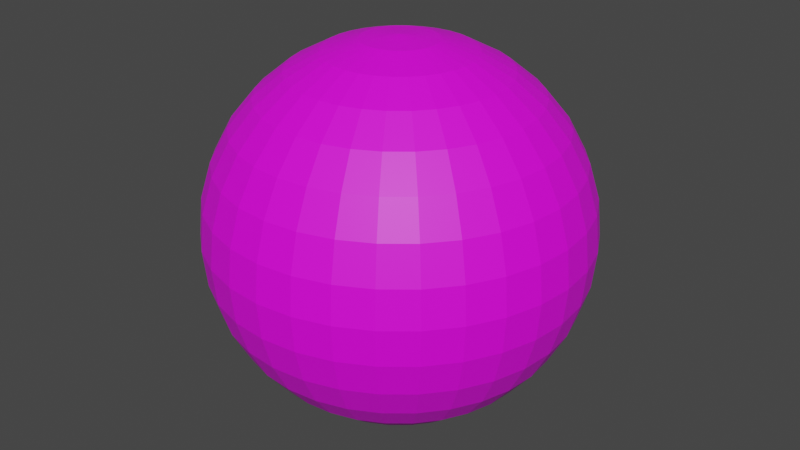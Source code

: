# Source: moonquake.blend  (saved by Blender 3.2.14; exported with 4.5.12 LTS)
import bpy
from mathutils import Matrix  # noqa: F401  (used for matrix-valued properties, if any)

bpy.ops.wm.read_factory_settings(use_empty=True)
scene = bpy.context.scene
scene.name = 'Scene'

# ---- collections
col_collection = bpy.data.collections.new('Collection'); scene.collection.children.link(col_collection)

# ---- images (referenced by path relative to the original .blend; pixels are not part of the script)
import os
ASSET_DIR = os.environ.get("B2B_ASSET_DIR", "")  # directory of the original .blend (textures are referenced by path, not embedded)
HERE = os.path.dirname(os.path.abspath(__file__))  # packed textures are extracted next to this script under _unpacked/

def load_image(name, relpath, width, height, colorspace="sRGB"):
    """Load a texture the original file referenced (path relative to the .blend, or extracted next to this script)."""
    p = next((c for c in (os.path.join(HERE, relpath), os.path.join(ASSET_DIR, relpath)) if relpath and os.path.exists(c)), "")
    if p:
        img = bpy.data.images.load(p, check_existing=True)
        img.name = name
    else:  # same state as the original file: an image datablock whose file is absent (Cycles renders it pink)
        img = bpy.data.images.new(name, width, height)
        img.source = "FILE"
        img.filepath = "//" + (relpath or name)
    img.colorspace_settings.name = colorspace
    return img
img_lroc_color_poles_4k_tif = load_image('lroc_color_poles_4k.tif', 'NASA/CGI moon kit/lroc_color_poles_4k.tif', 1024, 1024, 'sRGB')

# ---- materials (node trees are filled in below, after node groups)
mat_material_001 = bpy.data.materials.new('Material.001')
mat_material_001.use_transparent_shadow = False

# ---- material node trees
mat_material_001.use_nodes = True; mat_material_001.node_tree.nodes.clear()
_N = mat_material_001.node_tree.nodes; _L = mat_material_001.node_tree.links
n0 = _N.new('ShaderNodeBsdfPrincipled'); n0.name = 'Principled BSDF'; n0.location = (10, 300)
n0.distribution = 'GGX'
n0.subsurface_method = 'RANDOM_WALK_SKIN'
n0.inputs[3].default_value = 1.45
n0.inputs[27].default_value = (0.0, 0.0, 0.0, 1.0)
n0.inputs[28].default_value = 1.0
n1 = _N.new('ShaderNodeOutputMaterial'); n1.name = 'Material Output'; n1.location = (300, 300)
n2 = _N.new('ShaderNodeTexImage'); n2.name = 'Image Texture'; n2.location = (-408, -4)
n2.image = img_lroc_color_poles_4k_tif
_L.new(n0.outputs[0], n1.inputs[0])
_L.new(n2.outputs[0], n0.inputs[0])
n1.is_active_output = True

# ---- world
world_world = bpy.data.worlds.new('World'); scene.world = world_world
world_world.use_nodes = True; world_world.node_tree.nodes.clear()
_N = world_world.node_tree.nodes; _L = world_world.node_tree.links
n0 = _N.new('ShaderNodeOutputWorld'); n0.name = 'World Output'; n0.location = (300, 300)
n1 = _N.new('ShaderNodeBackground'); n1.name = 'Background'; n1.location = (10, 300)
n1.inputs[0].default_value = (0.05088, 0.05088, 0.05088, 1.0)
_L.new(n1.outputs[0], n0.inputs[0])
n0.is_active_output = True
world_world.color = (0.05088, 0.05088, 0.05088)
world_world.use_sun_shadow = False
world_world.sun_shadow_jitter_overblur = 0.0

# ---- meshes
me_sphere = bpy.data.meshes.new('Sphere')
me_sphere.from_pydata([(0.0, 0.1951, 0.9808), (0.0, 0.3827, 0.9239), (0.0, 0.5556, 0.8315), (0.0, 0.7071, 0.7071), (0.0, 0.8315, 0.5556), (0.0, 0.9239, 0.3827), (0.0, 0.9808, 0.1951), (0.0, 0.8315, -0.5556), (0.0, 0.7071, -0.7071), (0.0, 0.5556, -0.8315), (0.03806, 0.1913, 0.9808), (0.07466, 0.3753, 0.9239), (0.1084, 0.5449, 0.8315), (0.1379, 0.6935, 0.7071), (0.1622, 0.8155, 0.5556), (0.1802, 0.9061, 0.3827), (0.1913, 0.9619, 0.1951), (0.1951, 0.9808, -4.371e-08), (0.1913, 0.9619, -0.1951), (0.1802, 0.9061, -0.3827), (0.1622, 0.8155, -0.5556), (0.1379, 0.6935, -0.7071), (0.1084, 0.5449, -0.8315), (0.07466, 0.3753, -0.9239), (0.03806, 0.1913, -0.9808), (0.07466, 0.1802, 0.9808), (0.1464, 0.3536, 0.9239), (0.2126, 0.5133, 0.8315), (0.2706, 0.6533, 0.7071), (0.3182, 0.7682, 0.5556), (0.3536, 0.8536, 0.3827), (0.3753, 0.9061, 0.1951), (0.3827, 0.9239, -4.371e-08), (0.3753, 0.9061, -0.1951), (0.3536, 0.8536, -0.3827), (0.3182, 0.7682, -0.5556), (0.2706, 0.6533, -0.7071), (0.2126, 0.5133, -0.8315), (0.1464, 0.3536, -0.9239), (0.07466, 0.1802, -0.9808), (0.1084, 0.1622, 0.9808), (0.2126, 0.3182, 0.9239), (0.3087, 0.4619, 0.8315), (0.3928, 0.5879, 0.7071), (0.4619, 0.6913, 0.5556), (0.5133, 0.7682, 0.3827), (0.5449, 0.8155, 0.1951), (0.5556, 0.8315, -4.371e-08), (0.5449, 0.8155, -0.1951), (0.5133, 0.7682, -0.3827), (0.4619, 0.6913, -0.5556), (0.3928, 0.5879, -0.7071), (0.3087, 0.4619, -0.8315), (0.2126, 0.3182, -0.9239), (0.1084, 0.1622, -0.9808), (0.1379, 0.1379, 0.9808), (0.2706, 0.2706, 0.9239), (0.3928, 0.3928, 0.8315), (0.5, 0.5, 0.7071), (0.5879, 0.5879, 0.5556), (0.6533, 0.6533, 0.3827), (0.6935, 0.6935, 0.1951), (0.7071, 0.7071, -4.371e-08), (0.6935, 0.6935, -0.1951), (0.6533, 0.6533, -0.3827), (0.5879, 0.5879, -0.5556), (0.5, 0.5, -0.7071), (0.3928, 0.3928, -0.8315), (0.2706, 0.2706, -0.9239), (0.1379, 0.1379, -0.9808), (0.1622, 0.1084, 0.9808), (0.3182, 0.2126, 0.9239), (0.4619, 0.3087, 0.8315), (0.5879, 0.3928, 0.7071), (0.6913, 0.4619, 0.5556), (0.7682, 0.5133, 0.3827), (0.8155, 0.5449, 0.1951), (0.8315, 0.5556, -4.371e-08), (0.8155, 0.5449, -0.1951), (0.7682, 0.5133, -0.3827), (0.6913, 0.4619, -0.5556), (0.5879, 0.3928, -0.7071), (0.4619, 0.3087, -0.8315), (0.3182, 0.2126, -0.9239), (0.1622, 0.1084, -0.9808), (0.1802, 0.07466, 0.9808), (0.3536, 0.1464, 0.9239), (0.5133, 0.2126, 0.8315), (0.6533, 0.2706, 0.7071), (0.7682, 0.3182, 0.5556), (0.8536, 0.3536, 0.3827), (0.9061, 0.3753, 0.1951), (0.9239, 0.3827, -4.371e-08), (0.9061, 0.3753, -0.1951), (0.8536, 0.3536, -0.3827), (0.7682, 0.3182, -0.5556), (0.6533, 0.2706, -0.7071), (0.5133, 0.2126, -0.8315), (0.3536, 0.1464, -0.9239), (0.1802, 0.07466, -0.9808), (0.1913, 0.03806, 0.9808), (0.3753, 0.07466, 0.9239), (0.5449, 0.1084, 0.8315), (0.6935, 0.1379, 0.7071), (0.8155, 0.1622, 0.5556), (0.9061, 0.1802, 0.3827), (0.9619, 0.1913, 0.1951), (0.9808, 0.1951, -4.371e-08), (0.9619, 0.1913, -0.1951), (0.9061, 0.1802, -0.3827), (0.8155, 0.1622, -0.5556), (0.6935, 0.1379, -0.7071), (0.5449, 0.1084, -0.8315), (0.3753, 0.07466, -0.9239), (0.1913, 0.03806, -0.9808), (0.1951, -6.874e-08, 0.9808), (0.3827, -1.209e-07, 0.9239), (0.5556, -1.134e-07, 0.8315), (0.7071, -4.638e-08, 0.7071), (0.8315, -9.109e-08, 0.5556), (0.9239, -1.658e-08, 0.3827), (0.9808, -9.109e-08, 0.1951), (1.0, -1.656e-07, -4.371e-08), (0.9808, -9.109e-08, -0.1951), (0.9239, -1.507e-07, -0.3827), (0.8315, -1.06e-07, -0.5556), (0.7071, -4.638e-08, -0.7071), (0.5556, -1.134e-07, -0.8315), (0.3827, -9.854e-08, -0.9239), (0.1951, -7.619e-08, -0.9808), (0.1913, -0.03806, 0.9808), (0.3753, -0.07466, 0.9239), (0.5449, -0.1084, 0.8315), (0.6935, -0.1379, 0.7071), (0.8155, -0.1622, 0.5556), (0.9061, -0.1802, 0.3827), (0.9619, -0.1913, 0.1951), (0.9808, -0.1951, -4.371e-08), (0.9619, -0.1913, -0.1951), (0.9061, -0.1802, -0.3827), (0.8155, -0.1622, -0.5556), (0.6935, -0.1379, -0.7071), (0.5449, -0.1084, -0.8315), (0.3753, -0.07466, -0.9239), (0.1913, -0.03806, -0.9808), (0.1802, -0.07466, 0.9808), (0.3536, -0.1464, 0.9239), (0.5133, -0.2126, 0.8315), (0.6533, -0.2706, 0.7071), (0.7682, -0.3182, 0.5556), (0.8536, -0.3536, 0.3827), (0.9061, -0.3753, 0.1951), (0.9239, -0.3827, -4.371e-08), (0.9061, -0.3753, -0.1951), (0.8536, -0.3536, -0.3827), (0.7682, -0.3182, -0.5556), (0.6533, -0.2706, -0.7071), (0.5133, -0.2126, -0.8315), (0.3536, -0.1464, -0.9239), (0.1802, -0.07466, -0.9808), (0.1622, -0.1084, 0.9808), (0.3182, -0.2126, 0.9239), (0.4619, -0.3087, 0.8315), (0.5879, -0.3928, 0.7071), (0.6913, -0.4619, 0.5556), (0.7682, -0.5133, 0.3827), (0.8155, -0.5449, 0.1951), (0.8315, -0.5556, -4.371e-08), (0.8155, -0.5449, -0.1951), (0.7682, -0.5133, -0.3827), (0.6913, -0.4619, -0.5556), (0.5879, -0.3928, -0.7071), (0.4619, -0.3087, -0.8315), (0.3182, -0.2126, -0.9239), (0.1622, -0.1084, -0.9808), (0.1379, -0.1379, 0.9808), (0.2706, -0.2706, 0.9239), (0.3928, -0.3928, 0.8315), (0.5, -0.5, 0.7071), (0.5879, -0.5879, 0.5556), (0.6533, -0.6533, 0.3827), (0.6935, -0.6935, 0.1951), (0.7071, -0.7071, -4.371e-08), (0.6935, -0.6935, -0.1951), (0.6533, -0.6533, -0.3827), (0.5879, -0.5879, -0.5556), (0.5, -0.5, -0.7071), (0.3928, -0.3928, -0.8315), (0.2706, -0.2706, -0.9239), (0.1379, -0.1379, -0.9808), (0.1084, -0.1622, 0.9808), (0.2126, -0.3182, 0.9239), (0.3087, -0.4619, 0.8315), (0.3928, -0.5879, 0.7071), (0.4619, -0.6913, 0.5556), (0.5133, -0.7682, 0.3827), (0.5449, -0.8155, 0.1951), (0.5556, -0.8315, -4.371e-08), (0.5449, -0.8155, -0.1951), (0.5133, -0.7682, -0.3827), (0.4619, -0.6913, -0.5556), (0.3928, -0.5879, -0.7071), (0.3087, -0.4619, -0.8315), (0.2126, -0.3182, -0.9239), (0.1084, -0.1622, -0.9808), (0.07466, -0.1802, 0.9808), (0.1464, -0.3536, 0.9239), (0.2126, -0.5133, 0.8315), (0.2706, -0.6533, 0.7071), (0.3182, -0.7682, 0.5556), (0.3536, -0.8536, 0.3827), (0.3753, -0.9061, 0.1951), (0.3827, -0.9239, -4.371e-08), (0.3753, -0.9061, -0.1951), (0.3536, -0.8536, -0.3827), (0.3182, -0.7682, -0.5556), (0.2706, -0.6533, -0.7071), (0.2126, -0.5133, -0.8315), (0.1464, -0.3536, -0.9239), (0.07466, -0.1802, -0.9808), (0.03806, -0.1913, 0.9808), (0.07466, -0.3753, 0.9239), (0.1084, -0.5449, 0.8315), (0.1379, -0.6935, 0.7071), (0.1622, -0.8155, 0.5556), (0.1802, -0.9061, 0.3827), (0.1913, -0.9619, 0.1951), (0.1951, -0.9808, -4.371e-08), (0.1913, -0.9619, -0.1951), (0.1802, -0.9061, -0.3827), (0.1622, -0.8155, -0.5556), (0.1379, -0.6935, -0.7071), (0.1084, -0.5449, -0.8315), (0.07466, -0.3753, -0.9239), (0.03806, -0.1913, -0.9808), (2.154e-09, -0.1951, 0.9808), (-2.765e-08, -0.3827, 0.9239), (-6.49e-08, -0.5556, 0.8315), (4.686e-08, -0.7071, 0.7071), (-1.275e-08, -0.8315, 0.5556), (1.706e-08, -0.9239, 0.3827), (-7.235e-08, -0.9808, 0.1951), (-2.661e-07, -1.0, -4.371e-08), (-7.235e-08, -0.9808, -0.1951), (-1.171e-07, -0.9239, -0.3827), (-4.255e-08, -0.8315, -0.5556), (4.686e-08, -0.7071, -0.7071), (-6.49e-08, -0.5556, -0.8315), (2.154e-09, -0.3827, -0.9239), (-1.571e-09, -0.1951, -0.9808), (-0.03806, -0.1913, 0.9808), (-0.07466, -0.3753, 0.9239), (-0.1084, -0.5449, 0.8315), (-0.1379, -0.6935, 0.7071), (-0.1622, -0.8155, 0.5556), (-0.1802, -0.9061, 0.3827), (-0.1913, -0.9619, 0.1951), (-0.1951, -0.9808, -4.371e-08), (-0.1913, -0.9619, -0.1951), (-0.1802, -0.9061, -0.3827), (-0.1622, -0.8155, -0.5556), (-0.1379, -0.6935, -0.7071), (-0.1084, -0.5449, -0.8315), (-0.07466, -0.3753, -0.9239), (-0.03806, -0.1913, -0.9808), (-0.07466, -0.1802, 0.9808), (-0.1464, -0.3536, 0.9239), (-0.2126, -0.5133, 0.8315), (-0.2706, -0.6533, 0.7071), (-0.3182, -0.7682, 0.5556), (-0.3536, -0.8536, 0.3827), (-0.3753, -0.9061, 0.1951), (-0.3827, -0.9239, -4.371e-08), (-0.3753, -0.9061, -0.1951), (-0.3536, -0.8536, -0.3827), (-0.3182, -0.7682, -0.5556), (-0.2706, -0.6533, -0.7071), (-0.2126, -0.5133, -0.8315), (-0.1464, -0.3536, -0.9239), (-0.07466, -0.1802, -0.9808), (-0.1084, -0.1622, 0.9808), (-0.2126, -0.3182, 0.9239), (-0.3087, -0.4619, 0.8315), (-0.3928, -0.5879, 0.7071), (-0.4619, -0.6913, 0.5556), (-0.5133, -0.7682, 0.3827), (-0.5449, -0.8155, 0.1951), (-0.5556, -0.8315, -4.371e-08), (-0.5449, -0.8155, -0.1951), (-0.5133, -0.7682, -0.3827), (-0.4619, -0.6913, -0.5556), (-0.3928, -0.5879, -0.7071), (-0.3087, -0.4619, -0.8315), (-0.2126, -0.3182, -0.9239), (-0.1084, -0.1622, -0.9808), (-0.1379, -0.1379, 0.9808), (-0.2706, -0.2706, 0.9239), (-0.3928, -0.3928, 0.8315), (-0.5, -0.5, 0.7071), (-0.5879, -0.5879, 0.5556), (-0.6533, -0.6533, 0.3827), (-0.6935, -0.6935, 0.1951), (-0.7071, -0.7071, -4.371e-08), (-0.6935, -0.6935, -0.1951), (-0.6533, -0.6533, -0.3827), (-0.5879, -0.5879, -0.5556), (-0.5, -0.5, -0.7071), (-0.3928, -0.3928, -0.8315), (-0.2706, -0.2706, -0.9239), (-0.1379, -0.1379, -0.9808), (-0.1622, -0.1084, 0.9808), (-0.3182, -0.2126, 0.9239), (-0.4619, -0.3087, 0.8315), (-0.5879, -0.3928, 0.7071), (-0.6913, -0.4619, 0.5556), (-0.7682, -0.5133, 0.3827), (-0.8155, -0.5449, 0.1951), (-0.8315, -0.5556, -4.371e-08), (-0.8155, -0.5449, -0.1951), (-0.7682, -0.5133, -0.3827), (-0.6913, -0.4619, -0.5556), (-0.5879, -0.3928, -0.7071), (-0.4619, -0.3087, -0.8315), (-0.3182, -0.2126, -0.9239), (-0.1622, -0.1084, -0.9808), (-8.077e-08, -1.209e-07, 1.0), (-0.1802, -0.07466, 0.9808), (-0.3536, -0.1464, 0.9239), (-0.5133, -0.2126, 0.8315), (-0.6533, -0.2706, 0.7071), (-0.7682, -0.3182, 0.5556), (-0.8536, -0.3536, 0.3827), (-0.9061, -0.3753, 0.1951), (-0.9239, -0.3827, -4.371e-08), (-0.9061, -0.3753, -0.1951), (-0.8536, -0.3536, -0.3827), (-0.7682, -0.3182, -0.5556), (-0.6533, -0.2706, -0.7071), (-0.5133, -0.2126, -0.8315), (-0.3536, -0.1464, -0.9239), (-0.1802, -0.07466, -0.9808), (-0.1913, -0.03806, 0.9808), (-0.3753, -0.07466, 0.9239), (-0.5449, -0.1084, 0.8315), (-0.6935, -0.1379, 0.7071), (-0.8155, -0.1622, 0.5556), (-0.9061, -0.1802, 0.3827), (-0.9619, -0.1913, 0.1951), (-0.9808, -0.1951, -4.371e-08), (-0.9619, -0.1913, -0.1951), (-0.9061, -0.1802, -0.3827), (-0.8155, -0.1622, -0.5556), (-0.6935, -0.1379, -0.7071), (-0.5449, -0.1084, -0.8315), (-0.3753, -0.07466, -0.9239), (-0.1913, -0.03806, -0.9808), (-0.1951, -7.246e-08, 0.9808), (-0.3827, -4.638e-08, 0.9239), (-0.5556, 5.771e-09, 0.8315), (-0.7071, -9.109e-08, 0.7071), (-0.8315, -4.638e-08, 0.5556), (-0.9239, -1.68e-09, 0.3827), (-0.9808, 7.283e-08, 0.1951), (-1.0, 3.858e-07, -4.371e-08), (-0.9808, 7.283e-08, -0.1951), (-0.9239, 1.175e-07, -0.3827), (-0.8315, -3.148e-08, -0.5556), (-0.7071, -9.109e-08, -0.7071), (-0.5556, 5.771e-09, -0.8315), (-0.3827, -6.128e-08, -0.9239), (-0.1951, -6.874e-08, -0.9808), (-0.1913, 0.03806, 0.9808), (-0.3753, 0.07466, 0.9239), (-0.5449, 0.1084, 0.8315), (-0.6935, 0.1379, 0.7071), (-0.8155, 0.1622, 0.5556), (-0.9061, 0.1802, 0.3827), (-0.9619, 0.1913, 0.1951), (-0.9808, 0.1951, -4.371e-08), (-0.9619, 0.1913, -0.1951), (-0.9061, 0.1802, -0.3827), (-0.8155, 0.1622, -0.5556), (-0.6935, 0.1379, -0.7071), (-0.5449, 0.1084, -0.8315), (-0.3753, 0.07466, -0.9239), (-0.1913, 0.03806, -0.9808), (-0.1802, 0.07466, 0.9808), (-0.3536, 0.1464, 0.9239), (-0.5133, 0.2126, 0.8315), (-0.6533, 0.2706, 0.7071), (-0.7682, 0.3182, 0.5556), (-0.8536, 0.3536, 0.3827), (-0.9061, 0.3753, 0.1951), (-0.9239, 0.3827, -4.371e-08), (-0.9061, 0.3753, -0.1951), (-0.8536, 0.3536, -0.3827), (-0.7682, 0.3182, -0.5556), (-0.6533, 0.2706, -0.7071), (-0.5133, 0.2126, -0.8315), (-0.3536, 0.1464, -0.9239), (-0.1802, 0.07466, -0.9808), (-0.1622, 0.1084, 0.9808), (-0.3182, 0.2126, 0.9239), (-0.4619, 0.3087, 0.8315), (-0.5879, 0.3928, 0.7071), (-0.6913, 0.4619, 0.5556), (-0.7682, 0.5133, 0.3827), (-0.8155, 0.5449, 0.1951), (-0.8315, 0.5556, -4.371e-08), (-0.8155, 0.5449, -0.1951), (-0.7682, 0.5133, -0.3827), (-0.6913, 0.4619, -0.5556), (-0.5879, 0.3928, -0.7071), (-0.4619, 0.3087, -0.8315), (-0.3182, 0.2126, -0.9239), (-0.1622, 0.1084, -0.9808), (-0.1379, 0.1379, 0.9808), (-0.2706, 0.2706, 0.9239), (-0.3928, 0.3928, 0.8315), (-0.5, 0.5, 0.7071), (-0.5879, 0.5879, 0.5556), (-0.6533, 0.6533, 0.3827), (-0.6935, 0.6935, 0.1951), (-0.7071, 0.7071, -4.371e-08), (-0.6935, 0.6935, -0.1951), (-0.6533, 0.6533, -0.3827), (-0.5879, 0.5879, -0.5556), (-0.5, 0.5, -0.7071), (-0.3928, 0.3928, -0.8315), (-0.2706, 0.2706, -0.9239), (-0.1379, 0.1379, -0.9808), (-0.1084, 0.1622, 0.9808), (-0.2126, 0.3182, 0.9239), (-0.3087, 0.4619, 0.8315), (-0.3928, 0.5879, 0.7071), (-0.4619, 0.6913, 0.5556), (-0.5133, 0.7682, 0.3827), (-0.5449, 0.8155, 0.1951), (-0.5556, 0.8315, -4.371e-08), (-0.5449, 0.8155, -0.1951), (-0.5133, 0.7682, -0.3827), (-0.4619, 0.6913, -0.5556), (-0.3928, 0.5879, -0.7071), (-0.3087, 0.4619, -0.8315), (-0.2126, 0.3182, -0.9239), (-0.1084, 0.1622, -0.9808), (-0.07466, 0.1802, 0.9808), (-0.1464, 0.3536, 0.9239), (-0.2126, 0.5133, 0.8315), (-0.2706, 0.6533, 0.7071), (-0.3182, 0.7682, 0.5556), (-0.3536, 0.8536, 0.3827), (-0.3753, 0.9061, 0.1951), (-0.3827, 0.9239, -4.371e-08), (-0.3753, 0.9061, -0.1951), (-0.3536, 0.8536, -0.3827), (-0.3182, 0.7682, -0.5556), (-0.2706, 0.6533, -0.7071), (-0.2126, 0.5133, -0.8315), (-0.1464, 0.3536, -0.9239), (-0.07466, 0.1802, -0.9808), (-0.03806, 0.1913, 0.9808), (-0.07466, 0.3753, 0.9239), (-0.1084, 0.5449, 0.8315), (-0.1379, 0.6935, 0.7071), (-0.1622, 0.8155, 0.5556), (-0.1802, 0.9061, 0.3827), (-0.1913, 0.9619, 0.1951), (-0.1951, 0.9808, -4.371e-08), (-0.1913, 0.9619, -0.1951), (-0.1802, 0.9061, -0.3827), (-0.1622, 0.8155, -0.5556), (-0.1379, 0.6935, -0.7071), (-0.1084, 0.5449, -0.8315), (-0.07466, 0.3753, -0.9239), (-0.03806, 0.1913, -0.9808), (5.386e-07, 1.0, -4.371e-08), (2.257e-07, 0.9808, -0.1951), (1.959e-07, 0.9239, -0.3827), (6.921e-08, 0.3827, -0.9239), (2.823e-08, 0.1951, -0.9808), (0.0, -8.742e-08, -1.0)], [], [(477, 476, 17, 18), (1, 0, 10, 11), (478, 477, 18, 19), (2, 1, 11, 12), (7, 478, 19, 20), (3, 2, 12, 13), (8, 7, 20, 21), (4, 3, 13, 14), (9, 8, 21, 22), (5, 4, 14, 15), (479, 9, 22, 23), (6, 5, 15, 16), (480, 479, 23, 24), (476, 6, 16, 17), (0, 325, 10), (481, 480, 24), (24, 23, 38, 39), (17, 16, 31, 32), (10, 325, 25), (481, 24, 39), (18, 17, 32, 33), (11, 10, 25, 26), (19, 18, 33, 34), (12, 11, 26, 27), (20, 19, 34, 35), (13, 12, 27, 28), (21, 20, 35, 36), (14, 13, 28, 29), (22, 21, 36, 37), (15, 14, 29, 30), (23, 22, 37, 38), (16, 15, 30, 31), (36, 35, 50, 51), (29, 28, 43, 44), (37, 36, 51, 52), (30, 29, 44, 45), (38, 37, 52, 53), (31, 30, 45, 46), (39, 38, 53, 54), (32, 31, 46, 47), (25, 325, 40), (481, 39, 54), (33, 32, 47, 48), (26, 25, 40, 41), (34, 33, 48, 49), (27, 26, 41, 42), (35, 34, 49, 50), (28, 27, 42, 43), (40, 325, 55), (481, 54, 69), (48, 47, 62, 63), (41, 40, 55, 56), (49, 48, 63, 64), (42, 41, 56, 57), (50, 49, 64, 65), (43, 42, 57, 58), (51, 50, 65, 66), (44, 43, 58, 59), (52, 51, 66, 67), (45, 44, 59, 60), (53, 52, 67, 68), (46, 45, 60, 61), (54, 53, 68, 69), (47, 46, 61, 62), (59, 58, 73, 74), (67, 66, 81, 82), (60, 59, 74, 75), (68, 67, 82, 83), (61, 60, 75, 76), (69, 68, 83, 84), (62, 61, 76, 77), (55, 325, 70), (481, 69, 84), (63, 62, 77, 78), (56, 55, 70, 71), (64, 63, 78, 79), (57, 56, 71, 72), (65, 64, 79, 80), (58, 57, 72, 73), (66, 65, 80, 81), (78, 77, 92, 93), (71, 70, 85, 86), (79, 78, 93, 94), (72, 71, 86, 87), (80, 79, 94, 95), (73, 72, 87, 88), (81, 80, 95, 96), (74, 73, 88, 89), (82, 81, 96, 97), (75, 74, 89, 90), (83, 82, 97, 98), (76, 75, 90, 91), (84, 83, 98, 99), (77, 76, 91, 92), (70, 325, 85), (481, 84, 99), (97, 96, 111, 112), (90, 89, 104, 105), (98, 97, 112, 113), (91, 90, 105, 106), (99, 98, 113, 114), (92, 91, 106, 107), (85, 325, 100), (481, 99, 114), (93, 92, 107, 108), (86, 85, 100, 101), (94, 93, 108, 109), (87, 86, 101, 102), (95, 94, 109, 110), (88, 87, 102, 103), (96, 95, 110, 111), (89, 88, 103, 104), (101, 100, 115, 116), (109, 108, 123, 124), (102, 101, 116, 117), (110, 109, 124, 125), (103, 102, 117, 118), (111, 110, 125, 126), (104, 103, 118, 119), (112, 111, 126, 127), (105, 104, 119, 120), (113, 112, 127, 128), (106, 105, 120, 121), (114, 113, 128, 129), (107, 106, 121, 122), (100, 325, 115), (481, 114, 129), (108, 107, 122, 123), (120, 119, 134, 135), (128, 127, 142, 143), (121, 120, 135, 136), (129, 128, 143, 144), (122, 121, 136, 137), (115, 325, 130), (481, 129, 144), (123, 122, 137, 138), (116, 115, 130, 131), (124, 123, 138, 139), (117, 116, 131, 132), (125, 124, 139, 140), (118, 117, 132, 133), (126, 125, 140, 141), (119, 118, 133, 134), (127, 126, 141, 142), (139, 138, 153, 154), (132, 131, 146, 147), (140, 139, 154, 155), (133, 132, 147, 148), (141, 140, 155, 156), (134, 133, 148, 149), (142, 141, 156, 157), (135, 134, 149, 150), (143, 142, 157, 158), (136, 135, 150, 151), (144, 143, 158, 159), (137, 136, 151, 152), (130, 325, 145), (481, 144, 159), (138, 137, 152, 153), (131, 130, 145, 146), (158, 157, 172, 173), (151, 150, 165, 166), (159, 158, 173, 174), (152, 151, 166, 167), (145, 325, 160), (481, 159, 174), (153, 152, 167, 168), (146, 145, 160, 161), (154, 153, 168, 169), (147, 146, 161, 162), (155, 154, 169, 170), (148, 147, 162, 163), (156, 155, 170, 171), (149, 148, 163, 164), (157, 156, 171, 172), (150, 149, 164, 165), (170, 169, 184, 185), (163, 162, 177, 178), (171, 170, 185, 186), (164, 163, 178, 179), (172, 171, 186, 187), (165, 164, 179, 180), (173, 172, 187, 188), (166, 165, 180, 181), (174, 173, 188, 189), (167, 166, 181, 182), (160, 325, 175), (481, 174, 189), (168, 167, 182, 183), (161, 160, 175, 176), (169, 168, 183, 184), (162, 161, 176, 177), (189, 188, 203, 204), (182, 181, 196, 197), (175, 325, 190), (481, 189, 204), (183, 182, 197, 198), (176, 175, 190, 191), (184, 183, 198, 199), (177, 176, 191, 192), (185, 184, 199, 200), (178, 177, 192, 193), (186, 185, 200, 201), (179, 178, 193, 194), (187, 186, 201, 202), (180, 179, 194, 195), (188, 187, 202, 203), (181, 180, 195, 196), (193, 192, 207, 208), (201, 200, 215, 216), (194, 193, 208, 209), (202, 201, 216, 217), (195, 194, 209, 210), (203, 202, 217, 218), (196, 195, 210, 211), (204, 203, 218, 219), (197, 196, 211, 212), (190, 325, 205), (481, 204, 219), (198, 197, 212, 213), (191, 190, 205, 206), (199, 198, 213, 214), (192, 191, 206, 207), (200, 199, 214, 215), (212, 211, 226, 227), (205, 325, 220), (481, 219, 234), (213, 212, 227, 228), (206, 205, 220, 221), (214, 213, 228, 229), (207, 206, 221, 222), (215, 214, 229, 230), (208, 207, 222, 223), (216, 215, 230, 231), (209, 208, 223, 224), (217, 216, 231, 232), (210, 209, 224, 225), (218, 217, 232, 233), (211, 210, 225, 226), (219, 218, 233, 234), (231, 230, 245, 246), (224, 223, 238, 239), (232, 231, 246, 247), (225, 224, 239, 240), (233, 232, 247, 248), (226, 225, 240, 241), (234, 233, 248, 249), (227, 226, 241, 242), (220, 325, 235), (481, 234, 249), (228, 227, 242, 243), (221, 220, 235, 236), (229, 228, 243, 244), (222, 221, 236, 237), (230, 229, 244, 245), (223, 222, 237, 238), (235, 325, 250), (481, 249, 264), (243, 242, 257, 258), (236, 235, 250, 251), (244, 243, 258, 259), (237, 236, 251, 252), (245, 244, 259, 260), (238, 237, 252, 253), (246, 245, 260, 261), (239, 238, 253, 254), (247, 246, 261, 262), (240, 239, 254, 255), (248, 247, 262, 263), (241, 240, 255, 256), (249, 248, 263, 264), (242, 241, 256, 257), (254, 253, 268, 269), (262, 261, 276, 277), (255, 254, 269, 270), (263, 262, 277, 278), (256, 255, 270, 271), (264, 263, 278, 279), (257, 256, 271, 272), (250, 325, 265), (481, 264, 279), (258, 257, 272, 273), (251, 250, 265, 266), (259, 258, 273, 274), (252, 251, 266, 267), (260, 259, 274, 275), (253, 252, 267, 268), (261, 260, 275, 276), (273, 272, 287, 288), (266, 265, 280, 281), (274, 273, 288, 289), (267, 266, 281, 282), (275, 274, 289, 290), (268, 267, 282, 283), (276, 275, 290, 291), (269, 268, 283, 284), (277, 276, 291, 292), (270, 269, 284, 285), (278, 277, 292, 293), (271, 270, 285, 286), (279, 278, 293, 294), (272, 271, 286, 287), (265, 325, 280), (481, 279, 294), (292, 291, 306, 307), (285, 284, 299, 300), (293, 292, 307, 308), (286, 285, 300, 301), (294, 293, 308, 309), (287, 286, 301, 302), (280, 325, 295), (481, 294, 309), (288, 287, 302, 303), (281, 280, 295, 296), (289, 288, 303, 304), (282, 281, 296, 297), (290, 289, 304, 305), (283, 282, 297, 298), (291, 290, 305, 306), (284, 283, 298, 299), (304, 303, 318, 319), (297, 296, 311, 312), (305, 304, 319, 320), (298, 297, 312, 313), (306, 305, 320, 321), (299, 298, 313, 314), (307, 306, 321, 322), (300, 299, 314, 315), (308, 307, 322, 323), (301, 300, 315, 316), (309, 308, 323, 324), (302, 301, 316, 317), (295, 325, 310), (481, 309, 324), (303, 302, 317, 318), (296, 295, 310, 311), (323, 322, 338, 339), (316, 315, 331, 332), (324, 323, 339, 340), (317, 316, 332, 333), (310, 325, 326), (481, 324, 340), (318, 317, 333, 334), (311, 310, 326, 327), (319, 318, 334, 335), (312, 311, 327, 328), (320, 319, 335, 336), (313, 312, 328, 329), (321, 320, 336, 337), (314, 313, 329, 330), (322, 321, 337, 338), (315, 314, 330, 331), (328, 327, 342, 343), (336, 335, 350, 351), (329, 328, 343, 344), (337, 336, 351, 352), (330, 329, 344, 345), (338, 337, 352, 353), (331, 330, 345, 346), (339, 338, 353, 354), (332, 331, 346, 347), (340, 339, 354, 355), (333, 332, 347, 348), (326, 325, 341), (481, 340, 355), (334, 333, 348, 349), (327, 326, 341, 342), (335, 334, 349, 350), (347, 346, 361, 362), (355, 354, 369, 370), (348, 347, 362, 363), (341, 325, 356), (481, 355, 370), (349, 348, 363, 364), (342, 341, 356, 357), (350, 349, 364, 365), (343, 342, 357, 358), (351, 350, 365, 366), (344, 343, 358, 359), (352, 351, 366, 367), (345, 344, 359, 360), (353, 352, 367, 368), (346, 345, 360, 361), (354, 353, 368, 369), (366, 365, 380, 381), (359, 358, 373, 374), (367, 366, 381, 382), (360, 359, 374, 375), (368, 367, 382, 383), (361, 360, 375, 376), (369, 368, 383, 384), (362, 361, 376, 377), (370, 369, 384, 385), (363, 362, 377, 378), (356, 325, 371), (481, 370, 385), (364, 363, 378, 379), (357, 356, 371, 372), (365, 364, 379, 380), (358, 357, 372, 373), (385, 384, 399, 400), (378, 377, 392, 393), (371, 325, 386), (481, 385, 400), (379, 378, 393, 394), (372, 371, 386, 387), (380, 379, 394, 395), (373, 372, 387, 388), (381, 380, 395, 396), (374, 373, 388, 389), (382, 381, 396, 397), (375, 374, 389, 390), (383, 382, 397, 398), (376, 375, 390, 391), (384, 383, 398, 399), (377, 376, 391, 392), (389, 388, 403, 404), (397, 396, 411, 412), (390, 389, 404, 405), (398, 397, 412, 413), (391, 390, 405, 406), (399, 398, 413, 414), (392, 391, 406, 407), (400, 399, 414, 415), (393, 392, 407, 408), (386, 325, 401), (481, 400, 415), (394, 393, 408, 409), (387, 386, 401, 402), (395, 394, 409, 410), (388, 387, 402, 403), (396, 395, 410, 411), (408, 407, 422, 423), (401, 325, 416), (481, 415, 430), (409, 408, 423, 424), (402, 401, 416, 417), (410, 409, 424, 425), (403, 402, 417, 418), (411, 410, 425, 426), (404, 403, 418, 419), (412, 411, 426, 427), (405, 404, 419, 420), (413, 412, 427, 428), (406, 405, 420, 421), (414, 413, 428, 429), (407, 406, 421, 422), (415, 414, 429, 430), (427, 426, 441, 442), (420, 419, 434, 435), (428, 427, 442, 443), (421, 420, 435, 436), (429, 428, 443, 444), (422, 421, 436, 437), (430, 429, 444, 445), (423, 422, 437, 438), (416, 325, 431), (481, 430, 445), (424, 423, 438, 439), (417, 416, 431, 432), (425, 424, 439, 440), (418, 417, 432, 433), (426, 425, 440, 441), (419, 418, 433, 434), (481, 445, 460), (439, 438, 453, 454), (432, 431, 446, 447), (440, 439, 454, 455), (433, 432, 447, 448), (441, 440, 455, 456), (434, 433, 448, 449), (442, 441, 456, 457), (435, 434, 449, 450), (443, 442, 457, 458), (436, 435, 450, 451), (444, 443, 458, 459), (437, 436, 451, 452), (445, 444, 459, 460), (438, 437, 452, 453), (431, 325, 446), (458, 457, 472, 473), (451, 450, 465, 466), (459, 458, 473, 474), (452, 451, 466, 467), (460, 459, 474, 475), (453, 452, 467, 468), (446, 325, 461), (481, 460, 475), (454, 453, 468, 469), (447, 446, 461, 462), (455, 454, 469, 470), (448, 447, 462, 463), (456, 455, 470, 471), (449, 448, 463, 464), (457, 456, 471, 472), (450, 449, 464, 465), (462, 461, 0, 1), (470, 469, 477, 478), (463, 462, 1, 2), (471, 470, 478, 7), (464, 463, 2, 3), (472, 471, 7, 8), (465, 464, 3, 4), (473, 472, 8, 9), (466, 465, 4, 5), (474, 473, 9, 479), (467, 466, 5, 6), (475, 474, 479, 480), (468, 467, 6, 476), (461, 325, 0), (481, 475, 480), (469, 468, 476, 477)])
_uv = me_sphere.uv_layers.new(name='UVMap')
_uv.uv.foreach_set('vector', [0.75, 0.4375, 0.75, 0.5, 0.7188, 0.5, 0.7188, 0.4375, 0.75, 0.875, 0.75, 0.9375, 0.7188, 0.9375, 0.7188, 0.875, 0.75, 0.375, 0.75, 0.4375, 0.7188, 0.4375, 0.7188, 0.375, 0.75, 0.8125, 0.75, 0.875, 0.7188, 0.875, 0.7188, 0.8125, 0.75, 0.3125, 0.75, 0.375, 0.7188, 0.375, 0.7188, 0.3125, 0.75, 0.75, 0.75, 0.8125, 0.7188, 0.8125, 0.7188, 0.75, 0.75, 0.25, 0.75, 0.3125, 0.7188, 0.3125, 0.7188, 0.25, 0.75, 0.6875, 0.75, 0.75, 0.7188, 0.75, 0.7188, 0.6875, 0.75, 0.1875, 0.75, 0.25, 0.7188, 0.25, 0.7188, 0.1875, 0.75, 0.625, 0.75, 0.6875, 0.7188, 0.6875, 0.7188, 0.625, 0.75, 0.125, 0.75, 0.1875, 0.7188, 0.1875, 0.7188, 0.125, 0.75, 0.5625, 0.75, 0.625, 0.7188, 0.625, 0.7188, 0.5625, 0.75, 0.0625, 0.75, 0.125, 0.7188, 0.125, 0.7188, 0.0625, 0.75, 0.5, 0.75, 0.5625, 0.7188, 0.5625, 0.7188, 0.5, 0.75, 0.9375, 0.7344, 1.0, 0.7188, 0.9375, 0.7344, 0.0, 0.75, 0.0625, 0.7188, 0.0625, 0.7188, 0.0625, 0.7188, 0.125, 0.6875, 0.125, 0.6875, 0.0625, 0.7188, 0.5, 0.7188, 0.5625, 0.6875, 0.5625, 0.6875, 0.5, 0.7188, 0.9375, 0.7031, 1.0, 0.6875, 0.9375, 0.7031, 0.0, 0.7188, 0.0625, 0.6875, 0.0625, 0.7188, 0.4375, 0.7188, 0.5, 0.6875, 0.5, 0.6875, 0.4375, 0.7188, 0.875, 0.7188, 0.9375, 0.6875, 0.9375, 0.6875, 0.875, 0.7188, 0.375, 0.7188, 0.4375, 0.6875, 0.4375, 0.6875, 0.375, 0.7188, 0.8125, 0.7188, 0.875, 0.6875, 0.875, 0.6875, 0.8125, 0.7188, 0.3125, 0.7188, 0.375, 0.6875, 0.375, 0.6875, 0.3125, 0.7188, 0.75, 0.7188, 0.8125, 0.6875, 0.8125, 0.6875, 0.75, 0.7188, 0.25, 0.7188, 0.3125, 0.6875, 0.3125, 0.6875, 0.25, 0.7188, 0.6875, 0.7188, 0.75, 0.6875, 0.75, 0.6875, 0.6875, 0.7188, 0.1875, 0.7188, 0.25, 0.6875, 0.25, 0.6875, 0.1875, 0.7188, 0.625, 0.7188, 0.6875, 0.6875, 0.6875, 0.6875, 0.625, 0.7188, 0.125, 0.7188, 0.1875, 0.6875, 0.1875, 0.6875, 0.125, 0.7188, 0.5625, 0.7188, 0.625, 0.6875, 0.625, 0.6875, 0.5625, 0.6875, 0.25, 0.6875, 0.3125, 0.6562, 0.3125, 0.6562, 0.25, 0.6875, 0.6875, 0.6875, 0.75, 0.6562, 0.75, 0.6562, 0.6875, 0.6875, 0.1875, 0.6875, 0.25, 0.6562, 0.25, 0.6562, 0.1875, 0.6875, 0.625, 0.6875, 0.6875, 0.6562, 0.6875, 0.6562, 0.625, 0.6875, 0.125, 0.6875, 0.1875, 0.6562, 0.1875, 0.6562, 0.125, 0.6875, 0.5625, 0.6875, 0.625, 0.6562, 0.625, 0.6562, 0.5625, 0.6875, 0.0625, 0.6875, 0.125, 0.6562, 0.125, 0.6562, 0.0625, 0.6875, 0.5, 0.6875, 0.5625, 0.6562, 0.5625, 0.6562, 0.5, 0.6875, 0.9375, 0.6719, 1.0, 0.6562, 0.9375, 0.6719, 0.0, 0.6875, 0.0625, 0.6562, 0.0625, 0.6875, 0.4375, 0.6875, 0.5, 0.6562, 0.5, 0.6562, 0.4375, 0.6875, 0.875, 0.6875, 0.9375, 0.6562, 0.9375, 0.6562, 0.875, 0.6875, 0.375, 0.6875, 0.4375, 0.6562, 0.4375, 0.6562, 0.375, 0.6875, 0.8125, 0.6875, 0.875, 0.6562, 0.875, 0.6562, 0.8125, 0.6875, 0.3125, 0.6875, 0.375, 0.6562, 0.375, 0.6562, 0.3125, 0.6875, 0.75, 0.6875, 0.8125, 0.6562, 0.8125, 0.6562, 0.75, 0.6562, 0.9375, 0.6406, 1.0, 0.625, 0.9375, 0.6406, 0.0, 0.6562, 0.0625, 0.625, 0.0625, 0.6562, 0.4375, 0.6562, 0.5, 0.625, 0.5, 0.625, 0.4375, 0.6562, 0.875, 0.6562, 0.9375, 0.625, 0.9375, 0.625, 0.875, 0.6562, 0.375, 0.6562, 0.4375, 0.625, 0.4375, 0.625, 0.375, 0.6562, 0.8125, 0.6562, 0.875, 0.625, 0.875, 0.625, 0.8125, 0.6562, 0.3125, 0.6562, 0.375, 0.625, 0.375, 0.625, 0.3125, 0.6562, 0.75, 0.6562, 0.8125, 0.625, 0.8125, 0.625, 0.75, 0.6562, 0.25, 0.6562, 0.3125, 0.625, 0.3125, 0.625, 0.25, 0.6562, 0.6875, 0.6562, 0.75, 0.625, 0.75, 0.625, 0.6875, 0.6562, 0.1875, 0.6562, 0.25, 0.625, 0.25, 0.625, 0.1875, 0.6562, 0.625, 0.6562, 0.6875, 0.625, 0.6875, 0.625, 0.625, 0.6562, 0.125, 0.6562, 0.1875, 0.625, 0.1875, 0.625, 0.125, 0.6562, 0.5625, 0.6562, 0.625, 0.625, 0.625, 0.625, 0.5625, 0.6562, 0.0625, 0.6562, 0.125, 0.625, 0.125, 0.625, 0.0625, 0.6562, 0.5, 0.6562, 0.5625, 0.625, 0.5625, 0.625, 0.5, 0.625, 0.6875, 0.625, 0.75, 0.5938, 0.75, 0.5938, 0.6875, 0.625, 0.1875, 0.625, 0.25, 0.5938, 0.25, 0.5938, 0.1875, 0.625, 0.625, 0.625, 0.6875, 0.5938, 0.6875, 0.5938, 0.625, 0.625, 0.125, 0.625, 0.1875, 0.5938, 0.1875, 0.5938, 0.125, 0.625, 0.5625, 0.625, 0.625, 0.5938, 0.625, 0.5938, 0.5625, 0.625, 0.0625, 0.625, 0.125, 0.5938, 0.125, 0.5937, 0.0625, 0.625, 0.5, 0.625, 0.5625, 0.5938, 0.5625, 0.5938, 0.5, 0.625, 0.9375, 0.6094, 1.0, 0.5937, 0.9375, 0.6094, 0.0, 0.625, 0.0625, 0.5937, 0.0625, 0.625, 0.4375, 0.625, 0.5, 0.5938, 0.5, 0.5938, 0.4375, 0.625, 0.875, 0.625, 0.9375, 0.5937, 0.9375, 0.5937, 0.875, 0.625, 0.375, 0.625, 0.4375, 0.5938, 0.4375, 0.5938, 0.375, 0.625, 0.8125, 0.625, 0.875, 0.5937, 0.875, 0.5938, 0.8125, 0.625, 0.3125, 0.625, 0.375, 0.5938, 0.375, 0.5938, 0.3125, 0.625, 0.75, 0.625, 0.8125, 0.5938, 0.8125, 0.5938, 0.75, 0.625, 0.25, 0.625, 0.3125, 0.5938, 0.3125, 0.5938, 0.25, 0.5938, 0.4375, 0.5938, 0.5, 0.5625, 0.5, 0.5625, 0.4375, 0.5937, 0.875, 0.5937, 0.9375, 0.5625, 0.9375, 0.5625, 0.875, 0.5938, 0.375, 0.5938, 0.4375, 0.5625, 0.4375, 0.5625, 0.375, 0.5938, 0.8125, 0.5937, 0.875, 0.5625, 0.875, 0.5625, 0.8125, 0.5938, 0.3125, 0.5938, 0.375, 0.5625, 0.375, 0.5625, 0.3125, 0.5938, 0.75, 0.5938, 0.8125, 0.5625, 0.8125, 0.5625, 0.75, 0.5938, 0.25, 0.5938, 0.3125, 0.5625, 0.3125, 0.5625, 0.25, 0.5938, 0.6875, 0.5938, 0.75, 0.5625, 0.75, 0.5625, 0.6875, 0.5938, 0.1875, 0.5938, 0.25, 0.5625, 0.25, 0.5625, 0.1875, 0.5938, 0.625, 0.5938, 0.6875, 0.5625, 0.6875, 0.5625, 0.625, 0.5938, 0.125, 0.5938, 0.1875, 0.5625, 0.1875, 0.5625, 0.125, 0.5938, 0.5625, 0.5938, 0.625, 0.5625, 0.625, 0.5625, 0.5625, 0.5937, 0.0625, 0.5938, 0.125, 0.5625, 0.125, 0.5625, 0.0625, 0.5938, 0.5, 0.5938, 0.5625, 0.5625, 0.5625, 0.5625, 0.5, 0.5937, 0.9375, 0.5781, 1.0, 0.5625, 0.9375, 0.5781, 0.0, 0.5937, 0.0625, 0.5625, 0.0625, 0.5625, 0.1875, 0.5625, 0.25, 0.5312, 0.25, 0.5312, 0.1875, 0.5625, 0.625, 0.5625, 0.6875, 0.5312, 0.6875, 0.5312, 0.625, 0.5625, 0.125, 0.5625, 0.1875, 0.5312, 0.1875, 0.5312, 0.125, 0.5625, 0.5625, 0.5625, 0.625, 0.5312, 0.625, 0.5312, 0.5625, 0.5625, 0.0625, 0.5625, 0.125, 0.5312, 0.125, 0.5312, 0.0625, 0.5625, 0.5, 0.5625, 0.5625, 0.5312, 0.5625, 0.5312, 0.5, 0.5625, 0.9375, 0.5469, 1.0, 0.5312, 0.9375, 0.5469, 0.0, 0.5625, 0.0625, 0.5312, 0.0625, 0.5625, 0.4375, 0.5625, 0.5, 0.5312, 0.5, 0.5312, 0.4375, 0.5625, 0.875, 0.5625, 0.9375, 0.5312, 0.9375, 0.5312, 0.875, 0.5625, 0.375, 0.5625, 0.4375, 0.5312, 0.4375, 0.5312, 0.375, 0.5625, 0.8125, 0.5625, 0.875, 0.5312, 0.875, 0.5312, 0.8125, 0.5625, 0.3125, 0.5625, 0.375, 0.5312, 0.375, 0.5312, 0.3125, 0.5625, 0.75, 0.5625, 0.8125, 0.5312, 0.8125, 0.5312, 0.75, 0.5625, 0.25, 0.5625, 0.3125, 0.5312, 0.3125, 0.5312, 0.25, 0.5625, 0.6875, 0.5625, 0.75, 0.5312, 0.75, 0.5312, 0.6875, 0.5312, 0.875, 0.5312, 0.9375, 0.5, 0.9375, 0.5, 0.875, 0.5312, 0.375, 0.5312, 0.4375, 0.5, 0.4375, 0.5, 0.375, 0.5312, 0.8125, 0.5312, 0.875, 0.5, 0.875, 0.5, 0.8125, 0.5312, 0.3125, 0.5312, 0.375, 0.5, 0.375, 0.5, 0.3125, 0.5312, 0.75, 0.5312, 0.8125, 0.5, 0.8125, 0.5, 0.75, 0.5312, 0.25, 0.5312, 0.3125, 0.5, 0.3125, 0.5, 0.25, 0.5312, 0.6875, 0.5312, 0.75, 0.5, 0.75, 0.5, 0.6875, 0.5312, 0.1875, 0.5312, 0.25, 0.5, 0.25, 0.5, 0.1875, 0.5312, 0.625, 0.5312, 0.6875, 0.5, 0.6875, 0.5, 0.625, 0.5312, 0.125, 0.5312, 0.1875, 0.5, 0.1875, 0.5, 0.125, 0.5312, 0.5625, 0.5312, 0.625, 0.5, 0.625, 0.5, 0.5625, 0.5312, 0.0625, 0.5312, 0.125, 0.5, 0.125, 0.5, 0.0625, 0.5312, 0.5, 0.5312, 0.5625, 0.5, 0.5625, 0.5, 0.5, 0.5312, 0.9375, 0.5156, 1.0, 0.5, 0.9375, 0.5156, 0.0, 0.5312, 0.0625, 0.5, 0.0625, 0.5312, 0.4375, 0.5312, 0.5, 0.5, 0.5, 0.5, 0.4375, 0.5, 0.625, 0.5, 0.6875, 0.4687, 0.6875, 0.4688, 0.625, 0.5, 0.125, 0.5, 0.1875, 0.4687, 0.1875, 0.4687, 0.125, 0.5, 0.5625, 0.5, 0.625, 0.4688, 0.625, 0.4688, 0.5625, 0.5, 0.0625, 0.5, 0.125, 0.4687, 0.125, 0.4687, 0.0625, 0.5, 0.5, 0.5, 0.5625, 0.4688, 0.5625, 0.4687, 0.5, 0.5, 0.9375, 0.4844, 1.0, 0.4687, 0.9375, 0.4844, 0.0, 0.5, 0.0625, 0.4687, 0.0625, 0.5, 0.4375, 0.5, 0.5, 0.4687, 0.5, 0.4688, 0.4375, 0.5, 0.875, 0.5, 0.9375, 0.4687, 0.9375, 0.4687, 0.875, 0.5, 0.375, 0.5, 0.4375, 0.4688, 0.4375, 0.4687, 0.375, 0.5, 0.8125, 0.5, 0.875, 0.4687, 0.875, 0.4687, 0.8125, 0.5, 0.3125, 0.5, 0.375, 0.4687, 0.375, 0.4687, 0.3125, 0.5, 0.75, 0.5, 0.8125, 0.4687, 0.8125, 0.4688, 0.75, 0.5, 0.25, 0.5, 0.3125, 0.4687, 0.3125, 0.4688, 0.25, 0.5, 0.6875, 0.5, 0.75, 0.4688, 0.75, 0.4687, 0.6875, 0.5, 0.1875, 0.5, 0.25, 0.4688, 0.25, 0.4687, 0.1875, 0.4687, 0.375, 0.4688, 0.4375, 0.4375, 0.4375, 0.4375, 0.375, 0.4687, 0.8125, 0.4687, 0.875, 0.4375, 0.875, 0.4375, 0.8125, 0.4687, 0.3125, 0.4687, 0.375, 0.4375, 0.375, 0.4375, 0.3125, 0.4688, 0.75, 0.4687, 0.8125, 0.4375, 0.8125, 0.4375, 0.75, 0.4688, 0.25, 0.4687, 0.3125, 0.4375, 0.3125, 0.4375, 0.25, 0.4687, 0.6875, 0.4688, 0.75, 0.4375, 0.75, 0.4375, 0.6875, 0.4687, 0.1875, 0.4688, 0.25, 0.4375, 0.25, 0.4375, 0.1875, 0.4688, 0.625, 0.4687, 0.6875, 0.4375, 0.6875, 0.4375, 0.625, 0.4687, 0.125, 0.4687, 0.1875, 0.4375, 0.1875, 0.4375, 0.125, 0.4688, 0.5625, 0.4688, 0.625, 0.4375, 0.625, 0.4375, 0.5625, 0.4687, 0.0625, 0.4687, 0.125, 0.4375, 0.125, 0.4375, 0.0625, 0.4687, 0.5, 0.4688, 0.5625, 0.4375, 0.5625, 0.4375, 0.5, 0.4687, 0.9375, 0.4531, 1.0, 0.4375, 0.9375, 0.4531, 0.0, 0.4687, 0.0625, 0.4375, 0.0625, 0.4688, 0.4375, 0.4687, 0.5, 0.4375, 0.5, 0.4375, 0.4375, 0.4687, 0.875, 0.4687, 0.9375, 0.4375, 0.9375, 0.4375, 0.875, 0.4375, 0.125, 0.4375, 0.1875, 0.4062, 0.1875, 0.4062, 0.125, 0.4375, 0.5625, 0.4375, 0.625, 0.4062, 0.625, 0.4062, 0.5625, 0.4375, 0.0625, 0.4375, 0.125, 0.4062, 0.125, 0.4062, 0.0625, 0.4375, 0.5, 0.4375, 0.5625, 0.4062, 0.5625, 0.4062, 0.5, 0.4375, 0.9375, 0.4219, 1.0, 0.4062, 0.9375, 0.4219, 0.0, 0.4375, 0.0625, 0.4062, 0.0625, 0.4375, 0.4375, 0.4375, 0.5, 0.4062, 0.5, 0.4062, 0.4375, 0.4375, 0.875, 0.4375, 0.9375, 0.4062, 0.9375, 0.4062, 0.875, 0.4375, 0.375, 0.4375, 0.4375, 0.4062, 0.4375, 0.4062, 0.375, 0.4375, 0.8125, 0.4375, 0.875, 0.4062, 0.875, 0.4062, 0.8125, 0.4375, 0.3125, 0.4375, 0.375, 0.4062, 0.375, 0.4062, 0.3125, 0.4375, 0.75, 0.4375, 0.8125, 0.4062, 0.8125, 0.4062, 0.75, 0.4375, 0.25, 0.4375, 0.3125, 0.4062, 0.3125, 0.4062, 0.25, 0.4375, 0.6875, 0.4375, 0.75, 0.4062, 0.75, 0.4062, 0.6875, 0.4375, 0.1875, 0.4375, 0.25, 0.4062, 0.25, 0.4062, 0.1875, 0.4375, 0.625, 0.4375, 0.6875, 0.4062, 0.6875, 0.4062, 0.625, 0.4062, 0.3125, 0.4062, 0.375, 0.375, 0.375, 0.375, 0.3125, 0.4062, 0.75, 0.4062, 0.8125, 0.375, 0.8125, 0.375, 0.75, 0.4062, 0.25, 0.4062, 0.3125, 0.375, 0.3125, 0.375, 0.25, 0.4062, 0.6875, 0.4062, 0.75, 0.375, 0.75, 0.375, 0.6875, 0.4062, 0.1875, 0.4062, 0.25, 0.375, 0.25, 0.375, 0.1875, 0.4062, 0.625, 0.4062, 0.6875, 0.375, 0.6875, 0.375, 0.625, 0.4062, 0.125, 0.4062, 0.1875, 0.375, 0.1875, 0.375, 0.125, 0.4062, 0.5625, 0.4062, 0.625, 0.375, 0.625, 0.375, 0.5625, 0.4062, 0.0625, 0.4062, 0.125, 0.375, 0.125, 0.375, 0.0625, 0.4062, 0.5, 0.4062, 0.5625, 0.375, 0.5625, 0.375, 0.5, 0.4062, 0.9375, 0.3906, 1.0, 0.375, 0.9375, 0.3906, 0.0, 0.4062, 0.0625, 0.375, 0.0625, 0.4062, 0.4375, 0.4062, 0.5, 0.375, 0.5, 0.375, 0.4375, 0.4062, 0.875, 0.4062, 0.9375, 0.375, 0.9375, 0.375, 0.875, 0.4062, 0.375, 0.4062, 0.4375, 0.375, 0.4375, 0.375, 0.375, 0.4062, 0.8125, 0.4062, 0.875, 0.375, 0.875, 0.375, 0.8125, 0.375, 0.0625, 0.375, 0.125, 0.3438, 0.125, 0.3437, 0.0625, 0.375, 0.5, 0.375, 0.5625, 0.3438, 0.5625, 0.3437, 0.5, 0.375, 0.9375, 0.3594, 1.0, 0.3437, 0.9375, 0.3594, 0.0, 0.375, 0.0625, 0.3437, 0.0625, 0.375, 0.4375, 0.375, 0.5, 0.3437, 0.5, 0.3438, 0.4375, 0.375, 0.875, 0.375, 0.9375, 0.3437, 0.9375, 0.3438, 0.875, 0.375, 0.375, 0.375, 0.4375, 0.3438, 0.4375, 0.3438, 0.375, 0.375, 0.8125, 0.375, 0.875, 0.3438, 0.875, 0.3438, 0.8125, 0.375, 0.3125, 0.375, 0.375, 0.3438, 0.375, 0.3438, 0.3125, 0.375, 0.75, 0.375, 0.8125, 0.3438, 0.8125, 0.3438, 0.75, 0.375, 0.25, 0.375, 0.3125, 0.3438, 0.3125, 0.3438, 0.25, 0.375, 0.6875, 0.375, 0.75, 0.3438, 0.75, 0.3438, 0.6875, 0.375, 0.1875, 0.375, 0.25, 0.3438, 0.25, 0.3438, 0.1875, 0.375, 0.625, 0.375, 0.6875, 0.3438, 0.6875, 0.3438, 0.625, 0.375, 0.125, 0.375, 0.1875, 0.3438, 0.1875, 0.3438, 0.125, 0.375, 0.5625, 0.375, 0.625, 0.3438, 0.625, 0.3438, 0.5625, 0.3438, 0.75, 0.3438, 0.8125, 0.3125, 0.8125, 0.3125, 0.75, 0.3438, 0.25, 0.3438, 0.3125, 0.3125, 0.3125, 0.3125, 0.25, 0.3438, 0.6875, 0.3438, 0.75, 0.3125, 0.75, 0.3125, 0.6875, 0.3438, 0.1875, 0.3438, 0.25, 0.3125, 0.25, 0.3125, 0.1875, 0.3438, 0.625, 0.3438, 0.6875, 0.3125, 0.6875, 0.3125, 0.625, 0.3438, 0.125, 0.3438, 0.1875, 0.3125, 0.1875, 0.3125, 0.125, 0.3438, 0.5625, 0.3438, 0.625, 0.3125, 0.625, 0.3125, 0.5625, 0.3437, 0.0625, 0.3438, 0.125, 0.3125, 0.125, 0.3125, 0.0625, 0.3437, 0.5, 0.3438, 0.5625, 0.3125, 0.5625, 0.3125, 0.5, 0.3437, 0.9375, 0.3281, 1.0, 0.3125, 0.9375, 0.3281, 0.0, 0.3437, 0.0625, 0.3125, 0.0625, 0.3438, 0.4375, 0.3437, 0.5, 0.3125, 0.5, 0.3125, 0.4375, 0.3438, 0.875, 0.3437, 0.9375, 0.3125, 0.9375, 0.3125, 0.875, 0.3438, 0.375, 0.3438, 0.4375, 0.3125, 0.4375, 0.3125, 0.375, 0.3438, 0.8125, 0.3438, 0.875, 0.3125, 0.875, 0.3125, 0.8125, 0.3438, 0.3125, 0.3438, 0.375, 0.3125, 0.375, 0.3125, 0.3125, 0.3125, 0.5, 0.3125, 0.5625, 0.2812, 0.5625, 0.2812, 0.5, 0.3125, 0.9375, 0.2969, 1.0, 0.2812, 0.9375, 0.2969, 0.0, 0.3125, 0.0625, 0.2812, 0.0625, 0.3125, 0.4375, 0.3125, 0.5, 0.2812, 0.5, 0.2812, 0.4375, 0.3125, 0.875, 0.3125, 0.9375, 0.2812, 0.9375, 0.2812, 0.875, 0.3125, 0.375, 0.3125, 0.4375, 0.2812, 0.4375, 0.2812, 0.375, 0.3125, 0.8125, 0.3125, 0.875, 0.2812, 0.875, 0.2812, 0.8125, 0.3125, 0.3125, 0.3125, 0.375, 0.2812, 0.375, 0.2812, 0.3125, 0.3125, 0.75, 0.3125, 0.8125, 0.2812, 0.8125, 0.2812, 0.75, 0.3125, 0.25, 0.3125, 0.3125, 0.2812, 0.3125, 0.2812, 0.25, 0.3125, 0.6875, 0.3125, 0.75, 0.2812, 0.75, 0.2812, 0.6875, 0.3125, 0.1875, 0.3125, 0.25, 0.2812, 0.25, 0.2812, 0.1875, 0.3125, 0.625, 0.3125, 0.6875, 0.2812, 0.6875, 0.2812, 0.625, 0.3125, 0.125, 0.3125, 0.1875, 0.2812, 0.1875, 0.2812, 0.125, 0.3125, 0.5625, 0.3125, 0.625, 0.2812, 0.625, 0.2812, 0.5625, 0.3125, 0.0625, 0.3125, 0.125, 0.2812, 0.125, 0.2812, 0.0625, 0.2812, 0.25, 0.2812, 0.3125, 0.25, 0.3125, 0.25, 0.25, 0.2812, 0.6875, 0.2812, 0.75, 0.25, 0.75, 0.25, 0.6875, 0.2812, 0.1875, 0.2812, 0.25, 0.25, 0.25, 0.25, 0.1875, 0.2812, 0.625, 0.2812, 0.6875, 0.25, 0.6875, 0.25, 0.625, 0.2812, 0.125, 0.2812, 0.1875, 0.25, 0.1875, 0.25, 0.125, 0.2812, 0.5625, 0.2812, 0.625, 0.25, 0.625, 0.25, 0.5625, 0.2812, 0.0625, 0.2812, 0.125, 0.25, 0.125, 0.25, 0.0625, 0.2812, 0.5, 0.2812, 0.5625, 0.25, 0.5625, 0.25, 0.5, 0.2812, 0.9375, 0.2656, 1.0, 0.25, 0.9375, 0.2656, 0.0, 0.2812, 0.0625, 0.25, 0.0625, 0.2812, 0.4375, 0.2812, 0.5, 0.25, 0.5, 0.25, 0.4375, 0.2812, 0.875, 0.2812, 0.9375, 0.25, 0.9375, 0.25, 0.875, 0.2812, 0.375, 0.2812, 0.4375, 0.25, 0.4375, 0.25, 0.375, 0.2812, 0.8125, 0.2812, 0.875, 0.25, 0.875, 0.25, 0.8125, 0.2812, 0.3125, 0.2812, 0.375, 0.25, 0.375, 0.25, 0.3125, 0.2812, 0.75, 0.2812, 0.8125, 0.25, 0.8125, 0.25, 0.75, 0.25, 0.9375, 0.2344, 1.0, 0.2188, 0.9375, 0.2344, 0.0, 0.25, 0.0625, 0.2188, 0.0625, 0.25, 0.4375, 0.25, 0.5, 0.2187, 0.5, 0.2188, 0.4375, 0.25, 0.875, 0.25, 0.9375, 0.2188, 0.9375, 0.2188, 0.875, 0.25, 0.375, 0.25, 0.4375, 0.2188, 0.4375, 0.2188, 0.375, 0.25, 0.8125, 0.25, 0.875, 0.2188, 0.875, 0.2188, 0.8125, 0.25, 0.3125, 0.25, 0.375, 0.2188, 0.375, 0.2188, 0.3125, 0.25, 0.75, 0.25, 0.8125, 0.2188, 0.8125, 0.2188, 0.75, 0.25, 0.25, 0.25, 0.3125, 0.2188, 0.3125, 0.2188, 0.25, 0.25, 0.6875, 0.25, 0.75, 0.2188, 0.75, 0.2188, 0.6875, 0.25, 0.1875, 0.25, 0.25, 0.2188, 0.25, 0.2188, 0.1875, 0.25, 0.625, 0.25, 0.6875, 0.2188, 0.6875, 0.2188, 0.625, 0.25, 0.125, 0.25, 0.1875, 0.2188, 0.1875, 0.2188, 0.125, 0.25, 0.5625, 0.25, 0.625, 0.2188, 0.625, 0.2188, 0.5625, 0.25, 0.0625, 0.25, 0.125, 0.2188, 0.125, 0.2188, 0.0625, 0.25, 0.5, 0.25, 0.5625, 0.2188, 0.5625, 0.2187, 0.5, 0.2188, 0.6875, 0.2188, 0.75, 0.1875, 0.75, 0.1875, 0.6875, 0.2188, 0.1875, 0.2188, 0.25, 0.1875, 0.25, 0.1875, 0.1875, 0.2188, 0.625, 0.2188, 0.6875, 0.1875, 0.6875, 0.1875, 0.625, 0.2188, 0.125, 0.2188, 0.1875, 0.1875, 0.1875, 0.1875, 0.125, 0.2188, 0.5625, 0.2188, 0.625, 0.1875, 0.625, 0.1875, 0.5625, 0.2188, 0.0625, 0.2188, 0.125, 0.1875, 0.125, 0.1875, 0.0625, 0.2187, 0.5, 0.2188, 0.5625, 0.1875, 0.5625, 0.1875, 0.5, 0.2188, 0.9375, 0.2031, 1.0, 0.1875, 0.9375, 0.2031, 0.0, 0.2188, 0.0625, 0.1875, 0.0625, 0.2188, 0.4375, 0.2187, 0.5, 0.1875, 0.5, 0.1875, 0.4375, 0.2188, 0.875, 0.2188, 0.9375, 0.1875, 0.9375, 0.1875, 0.875, 0.2188, 0.375, 0.2188, 0.4375, 0.1875, 0.4375, 0.1875, 0.375, 0.2188, 0.8125, 0.2188, 0.875, 0.1875, 0.875, 0.1875, 0.8125, 0.2188, 0.3125, 0.2188, 0.375, 0.1875, 0.375, 0.1875, 0.3125, 0.2188, 0.75, 0.2188, 0.8125, 0.1875, 0.8125, 0.1875, 0.75, 0.2188, 0.25, 0.2188, 0.3125, 0.1875, 0.3125, 0.1875, 0.25, 0.1875, 0.4375, 0.1875, 0.5, 0.1562, 0.5, 0.1562, 0.4375, 0.1875, 0.875, 0.1875, 0.9375, 0.1563, 0.9375, 0.1563, 0.875, 0.1875, 0.375, 0.1875, 0.4375, 0.1562, 0.4375, 0.1562, 0.375, 0.1875, 0.8125, 0.1875, 0.875, 0.1563, 0.875, 0.1562, 0.8125, 0.1875, 0.3125, 0.1875, 0.375, 0.1562, 0.375, 0.1563, 0.3125, 0.1875, 0.75, 0.1875, 0.8125, 0.1562, 0.8125, 0.1563, 0.75, 0.1875, 0.25, 0.1875, 0.3125, 0.1563, 0.3125, 0.1563, 0.25, 0.1875, 0.6875, 0.1875, 0.75, 0.1563, 0.75, 0.1563, 0.6875, 0.1875, 0.1875, 0.1875, 0.25, 0.1563, 0.25, 0.1562, 0.1875, 0.1875, 0.625, 0.1875, 0.6875, 0.1563, 0.6875, 0.1563, 0.625, 0.1875, 0.125, 0.1875, 0.1875, 0.1562, 0.1875, 0.1563, 0.125, 0.1875, 0.5625, 0.1875, 0.625, 0.1563, 0.625, 0.1562, 0.5625, 0.1875, 0.0625, 0.1875, 0.125, 0.1563, 0.125, 0.1563, 0.0625, 0.1875, 0.5, 0.1875, 0.5625, 0.1562, 0.5625, 0.1562, 0.5, 0.1875, 0.9375, 0.1719, 1.0, 0.1563, 0.9375, 0.1719, 0.0, 0.1875, 0.0625, 0.1563, 0.0625, 0.1562, 0.1875, 0.1563, 0.25, 0.125, 0.25, 0.125, 0.1875, 0.1563, 0.625, 0.1563, 0.6875, 0.125, 0.6875, 0.125, 0.625, 0.1563, 0.125, 0.1562, 0.1875, 0.125, 0.1875, 0.125, 0.125, 0.1562, 0.5625, 0.1563, 0.625, 0.125, 0.625, 0.125, 0.5625, 0.1563, 0.0625, 0.1563, 0.125, 0.125, 0.125, 0.125, 0.0625, 0.1562, 0.5, 0.1562, 0.5625, 0.125, 0.5625, 0.125, 0.5, 0.1563, 0.9375, 0.1406, 1.0, 0.125, 0.9375, 0.1406, 0.0, 0.1563, 0.0625, 0.125, 0.0625, 0.1562, 0.4375, 0.1562, 0.5, 0.125, 0.5, 0.125, 0.4375, 0.1563, 0.875, 0.1563, 0.9375, 0.125, 0.9375, 0.125, 0.875, 0.1562, 0.375, 0.1562, 0.4375, 0.125, 0.4375, 0.125, 0.375, 0.1562, 0.8125, 0.1563, 0.875, 0.125, 0.875, 0.125, 0.8125, 0.1563, 0.3125, 0.1562, 0.375, 0.125, 0.375, 0.125, 0.3125, 0.1563, 0.75, 0.1562, 0.8125, 0.125, 0.8125, 0.125, 0.75, 0.1563, 0.25, 0.1563, 0.3125, 0.125, 0.3125, 0.125, 0.25, 0.1563, 0.6875, 0.1563, 0.75, 0.125, 0.75, 0.125, 0.6875, 0.125, 0.375, 0.125, 0.4375, 0.09375, 0.4375, 0.09375, 0.375, 0.125, 0.8125, 0.125, 0.875, 0.09375, 0.875, 0.09375, 0.8125, 0.125, 0.3125, 0.125, 0.375, 0.09375, 0.375, 0.09375, 0.3125, 0.125, 0.75, 0.125, 0.8125, 0.09375, 0.8125, 0.09375, 0.75, 0.125, 0.25, 0.125, 0.3125, 0.09375, 0.3125, 0.09375, 0.25, 0.125, 0.6875, 0.125, 0.75, 0.09375, 0.75, 0.09375, 0.6875, 0.125, 0.1875, 0.125, 0.25, 0.09375, 0.25, 0.09375, 0.1875, 0.125, 0.625, 0.125, 0.6875, 0.09375, 0.6875, 0.09375, 0.625, 0.125, 0.125, 0.125, 0.1875, 0.09375, 0.1875, 0.09375, 0.125, 0.125, 0.5625, 0.125, 0.625, 0.09375, 0.625, 0.09375, 0.5625, 0.125, 0.0625, 0.125, 0.125, 0.09375, 0.125, 0.09375, 0.0625, 0.125, 0.5, 0.125, 0.5625, 0.09375, 0.5625, 0.09375, 0.5, 0.125, 0.9375, 0.1094, 1.0, 0.09375, 0.9375, 0.1094, 0.0, 0.125, 0.0625, 0.09375, 0.0625, 0.125, 0.4375, 0.125, 0.5, 0.09375, 0.5, 0.09375, 0.4375, 0.125, 0.875, 0.125, 0.9375, 0.09375, 0.9375, 0.09375, 0.875, 0.09375, 0.125, 0.09375, 0.1875, 0.0625, 0.1875, 0.0625, 0.125, 0.09375, 0.5625, 0.09375, 0.625, 0.0625, 0.625, 0.0625, 0.5625, 0.09375, 0.0625, 0.09375, 0.125, 0.0625, 0.125, 0.0625, 0.0625, 0.09375, 0.5, 0.09375, 0.5625, 0.0625, 0.5625, 0.0625, 0.5, 0.09375, 0.9375, 0.07813, 1.0, 0.0625, 0.9375, 0.07813, 0.0, 0.09375, 0.0625, 0.0625, 0.0625, 0.09375, 0.4375, 0.09375, 0.5, 0.0625, 0.5, 0.0625, 0.4375, 0.09375, 0.875, 0.09375, 0.9375, 0.0625, 0.9375, 0.0625, 0.875, 0.09375, 0.375, 0.09375, 0.4375, 0.0625, 0.4375, 0.0625, 0.375, 0.09375, 0.8125, 0.09375, 0.875, 0.0625, 0.875, 0.0625, 0.8125, 0.09375, 0.3125, 0.09375, 0.375, 0.0625, 0.375, 0.0625, 0.3125, 0.09375, 0.75, 0.09375, 0.8125, 0.0625, 0.8125, 0.0625, 0.75, 0.09375, 0.25, 0.09375, 0.3125, 0.0625, 0.3125, 0.0625, 0.25, 0.09375, 0.6875, 0.09375, 0.75, 0.0625, 0.75, 0.0625, 0.6875, 0.09375, 0.1875, 0.09375, 0.25, 0.0625, 0.25, 0.0625, 0.1875, 0.09375, 0.625, 0.09375, 0.6875, 0.0625, 0.6875, 0.0625, 0.625, 0.0625, 0.8125, 0.0625, 0.875, 0.03125, 0.875, 0.03125, 0.8125, 0.0625, 0.3125, 0.0625, 0.375, 0.03125, 0.375, 0.03125, 0.3125, 0.0625, 0.75, 0.0625, 0.8125, 0.03125, 0.8125, 0.03125, 0.75, 0.0625, 0.25, 0.0625, 0.3125, 0.03125, 0.3125, 0.03125, 0.25, 0.0625, 0.6875, 0.0625, 0.75, 0.03125, 0.75, 0.03125, 0.6875, 0.0625, 0.1875, 0.0625, 0.25, 0.03125, 0.25, 0.03125, 0.1875, 0.0625, 0.625, 0.0625, 0.6875, 0.03125, 0.6875, 0.03125, 0.625, 0.0625, 0.125, 0.0625, 0.1875, 0.03125, 0.1875, 0.03125, 0.125, 0.0625, 0.5625, 0.0625, 0.625, 0.03125, 0.625, 0.03125, 0.5625, 0.0625, 0.0625, 0.0625, 0.125, 0.03125, 0.125, 0.03125, 0.0625, 0.0625, 0.5, 0.0625, 0.5625, 0.03125, 0.5625, 0.03125, 0.5, 0.0625, 0.9375, 0.04688, 1.0, 0.03125, 0.9375, 0.04688, 0.0, 0.0625, 0.0625, 0.03125, 0.0625, 0.0625, 0.4375, 0.0625, 0.5, 0.03125, 0.5, 0.03125, 0.4375, 0.0625, 0.875, 0.0625, 0.9375, 0.03125, 0.9375, 0.03125, 0.875, 0.0625, 0.375, 0.0625, 0.4375, 0.03125, 0.4375, 0.03125, 0.375, 0.03125, 0.5625, 0.03125, 0.625, 0.0, 0.625, 0.0, 0.5625, 0.03125, 0.0625, 0.03125, 0.125, 2.98e-08, 0.125, 8.941e-08, 0.0625, 0.03125, 0.5, 0.03125, 0.5625, 0.0, 0.5625, 0.0, 0.5, 0.03125, 0.9375, 0.01563, 1.0, 8.941e-08, 0.9375, 0.01563, 0.0, 0.03125, 0.0625, 8.941e-08, 0.0625, 0.03125, 0.4375, 0.03125, 0.5, 0.0, 0.5, 0.0, 0.4375, 0.03125, 0.875, 0.03125, 0.9375, 8.941e-08, 0.9375, 2.98e-08, 0.875, 0.03125, 0.375, 0.03125, 0.4375, 0.0, 0.4375, 0.0, 0.375, 0.03125, 0.8125, 0.03125, 0.875, 2.98e-08, 0.875, 0.0, 0.8125, 0.03125, 0.3125, 0.03125, 0.375, 0.0, 0.375, 2.98e-08, 0.3125, 0.03125, 0.75, 0.03125, 0.8125, 0.0, 0.8125, 2.98e-08, 0.75, 0.03125, 0.25, 0.03125, 0.3125, 2.98e-08, 0.3125, 2.98e-08, 0.25, 0.03125, 0.6875, 0.03125, 0.75, 2.98e-08, 0.75, 2.98e-08, 0.6875, 0.03125, 0.1875, 0.03125, 0.25, 2.98e-08, 0.25, 0.0, 0.1875, 0.03125, 0.625, 0.03125, 0.6875, 2.98e-08, 0.6875, 0.0, 0.625, 0.03125, 0.125, 0.03125, 0.1875, 0.0, 0.1875, 2.98e-08, 0.125, 1.0, 0.3125, 1.0, 0.375, 0.9687, 0.375, 0.9688, 0.3125, 1.0, 0.75, 1.0, 0.8125, 0.9688, 0.8125, 0.9688, 0.75, 1.0, 0.25, 1.0, 0.3125, 0.9688, 0.3125, 0.9688, 0.25, 1.0, 0.6875, 1.0, 0.75, 0.9688, 0.75, 0.9688, 0.6875, 1.0, 0.1875, 1.0, 0.25, 0.9688, 0.25, 0.9688, 0.1875, 1.0, 0.625, 1.0, 0.6875, 0.9688, 0.6875, 0.9688, 0.625, 1.0, 0.125, 1.0, 0.1875, 0.9688, 0.1875, 0.9688, 0.125, 1.0, 0.5625, 1.0, 0.625, 0.9688, 0.625, 0.9688, 0.5625, 1.0, 0.0625, 1.0, 0.125, 0.9688, 0.125, 0.9688, 0.0625, 1.0, 0.5, 1.0, 0.5625, 0.9688, 0.5625, 0.9687, 0.5, 1.0, 0.9375, 0.9844, 1.0, 0.9688, 0.9375, 0.9844, 0.0, 1.0, 0.0625, 0.9688, 0.0625, 1.0, 0.4375, 1.0, 0.5, 0.9687, 0.5, 0.9688, 0.4375, 1.0, 0.875, 1.0, 0.9375, 0.9688, 0.9375, 0.9688, 0.875, 1.0, 0.375, 1.0, 0.4375, 0.9688, 0.4375, 0.9687, 0.375, 1.0, 0.8125, 1.0, 0.875, 0.9688, 0.875, 0.9688, 0.8125, 0.9688, 0.0625, 0.9688, 0.125, 0.9375, 0.125, 0.9375, 0.0625, 0.9687, 0.5, 0.9688, 0.5625, 0.9375, 0.5625, 0.9375, 0.5, 0.9688, 0.9375, 0.9531, 1.0, 0.9375, 0.9375, 0.9531, 0.0, 0.9688, 0.0625, 0.9375, 0.0625, 0.9688, 0.4375, 0.9687, 0.5, 0.9375, 0.5, 0.9375, 0.4375, 0.9688, 0.875, 0.9688, 0.9375, 0.9375, 0.9375, 0.9375, 0.875, 0.9687, 0.375, 0.9688, 0.4375, 0.9375, 0.4375, 0.9375, 0.375, 0.9688, 0.8125, 0.9688, 0.875, 0.9375, 0.875, 0.9375, 0.8125, 0.9688, 0.3125, 0.9687, 0.375, 0.9375, 0.375, 0.9375, 0.3125, 0.9688, 0.75, 0.9688, 0.8125, 0.9375, 0.8125, 0.9375, 0.75, 0.9688, 0.25, 0.9688, 0.3125, 0.9375, 0.3125, 0.9375, 0.25, 0.9688, 0.6875, 0.9688, 0.75, 0.9375, 0.75, 0.9375, 0.6875, 0.9688, 0.1875, 0.9688, 0.25, 0.9375, 0.25, 0.9375, 0.1875, 0.9688, 0.625, 0.9688, 0.6875, 0.9375, 0.6875, 0.9375, 0.625, 0.9688, 0.125, 0.9688, 0.1875, 0.9375, 0.1875, 0.9375, 0.125, 0.9688, 0.5625, 0.9688, 0.625, 0.9375, 0.625, 0.9375, 0.5625, 0.9375, 0.75, 0.9375, 0.8125, 0.9062, 0.8125, 0.9062, 0.75, 0.9375, 0.25, 0.9375, 0.3125, 0.9062, 0.3125, 0.9062, 0.25, 0.9375, 0.6875, 0.9375, 0.75, 0.9062, 0.75, 0.9062, 0.6875, 0.9375, 0.1875, 0.9375, 0.25, 0.9062, 0.25, 0.9062, 0.1875, 0.9375, 0.625, 0.9375, 0.6875, 0.9062, 0.6875, 0.9062, 0.625, 0.9375, 0.125, 0.9375, 0.1875, 0.9062, 0.1875, 0.9062, 0.125, 0.9375, 0.5625, 0.9375, 0.625, 0.9062, 0.625, 0.9062, 0.5625, 0.9375, 0.0625, 0.9375, 0.125, 0.9062, 0.125, 0.9062, 0.0625, 0.9375, 0.5, 0.9375, 0.5625, 0.9062, 0.5625, 0.9062, 0.5, 0.9375, 0.9375, 0.9219, 1.0, 0.9062, 0.9375, 0.9219, 0.0, 0.9375, 0.0625, 0.9062, 0.0625, 0.9375, 0.4375, 0.9375, 0.5, 0.9062, 0.5, 0.9062, 0.4375, 0.9375, 0.875, 0.9375, 0.9375, 0.9062, 0.9375, 0.9062, 0.875, 0.9375, 0.375, 0.9375, 0.4375, 0.9062, 0.4375, 0.9062, 0.375, 0.9375, 0.8125, 0.9375, 0.875, 0.9062, 0.875, 0.9062, 0.8125, 0.9375, 0.3125, 0.9375, 0.375, 0.9062, 0.375, 0.9062, 0.3125, 0.9062, 0.5, 0.9062, 0.5625, 0.875, 0.5625, 0.875, 0.5, 0.9062, 0.9375, 0.8906, 1.0, 0.875, 0.9375, 0.8906, 0.0, 0.9062, 0.0625, 0.875, 0.0625, 0.9062, 0.4375, 0.9062, 0.5, 0.875, 0.5, 0.875, 0.4375, 0.9062, 0.875, 0.9062, 0.9375, 0.875, 0.9375, 0.875, 0.875, 0.9062, 0.375, 0.9062, 0.4375, 0.875, 0.4375, 0.875, 0.375, 0.9062, 0.8125, 0.9062, 0.875, 0.875, 0.875, 0.875, 0.8125, 0.9062, 0.3125, 0.9062, 0.375, 0.875, 0.375, 0.875, 0.3125, 0.9062, 0.75, 0.9062, 0.8125, 0.875, 0.8125, 0.875, 0.75, 0.9062, 0.25, 0.9062, 0.3125, 0.875, 0.3125, 0.875, 0.25, 0.9062, 0.6875, 0.9062, 0.75, 0.875, 0.75, 0.875, 0.6875, 0.9062, 0.1875, 0.9062, 0.25, 0.875, 0.25, 0.875, 0.1875, 0.9062, 0.625, 0.9062, 0.6875, 0.875, 0.6875, 0.875, 0.625, 0.9062, 0.125, 0.9062, 0.1875, 0.875, 0.1875, 0.875, 0.125, 0.9062, 0.5625, 0.9062, 0.625, 0.875, 0.625, 0.875, 0.5625, 0.9062, 0.0625, 0.9062, 0.125, 0.875, 0.125, 0.875, 0.0625, 0.875, 0.25, 0.875, 0.3125, 0.8438, 0.3125, 0.8438, 0.25, 0.875, 0.6875, 0.875, 0.75, 0.8438, 0.75, 0.8438, 0.6875, 0.875, 0.1875, 0.875, 0.25, 0.8438, 0.25, 0.8438, 0.1875, 0.875, 0.625, 0.875, 0.6875, 0.8438, 0.6875, 0.8438, 0.625, 0.875, 0.125, 0.875, 0.1875, 0.8438, 0.1875, 0.8438, 0.125, 0.875, 0.5625, 0.875, 0.625, 0.8438, 0.625, 0.8438, 0.5625, 0.875, 0.0625, 0.875, 0.125, 0.8438, 0.125, 0.8438, 0.0625, 0.875, 0.5, 0.875, 0.5625, 0.8438, 0.5625, 0.8437, 0.5, 0.875, 0.9375, 0.8594, 1.0, 0.8438, 0.9375, 0.8594, 0.0, 0.875, 0.0625, 0.8438, 0.0625, 0.875, 0.4375, 0.875, 0.5, 0.8437, 0.5, 0.8438, 0.4375, 0.875, 0.875, 0.875, 0.9375, 0.8438, 0.9375, 0.8438, 0.875, 0.875, 0.375, 0.875, 0.4375, 0.8438, 0.4375, 0.8438, 0.375, 0.875, 0.8125, 0.875, 0.875, 0.8438, 0.875, 0.8438, 0.8125, 0.875, 0.3125, 0.875, 0.375, 0.8438, 0.375, 0.8438, 0.3125, 0.875, 0.75, 0.875, 0.8125, 0.8438, 0.8125, 0.8438, 0.75, 0.8281, 0.0, 0.8438, 0.0625, 0.8125, 0.0625, 0.8438, 0.4375, 0.8437, 0.5, 0.8125, 0.5, 0.8125, 0.4375, 0.8438, 0.875, 0.8438, 0.9375, 0.8125, 0.9375, 0.8125, 0.875, 0.8438, 0.375, 0.8438, 0.4375, 0.8125, 0.4375, 0.8125, 0.375, 0.8438, 0.8125, 0.8438, 0.875, 0.8125, 0.875, 0.8125, 0.8125, 0.8438, 0.3125, 0.8438, 0.375, 0.8125, 0.375, 0.8125, 0.3125, 0.8438, 0.75, 0.8438, 0.8125, 0.8125, 0.8125, 0.8125, 0.75, 0.8438, 0.25, 0.8438, 0.3125, 0.8125, 0.3125, 0.8125, 0.25, 0.8438, 0.6875, 0.8438, 0.75, 0.8125, 0.75, 0.8125, 0.6875, 0.8438, 0.1875, 0.8438, 0.25, 0.8125, 0.25, 0.8125, 0.1875, 0.8438, 0.625, 0.8438, 0.6875, 0.8125, 0.6875, 0.8125, 0.625, 0.8438, 0.125, 0.8438, 0.1875, 0.8125, 0.1875, 0.8125, 0.125, 0.8438, 0.5625, 0.8438, 0.625, 0.8125, 0.625, 0.8125, 0.5625, 0.8438, 0.0625, 0.8438, 0.125, 0.8125, 0.125, 0.8125, 0.0625, 0.8437, 0.5, 0.8438, 0.5625, 0.8125, 0.5625, 0.8125, 0.5, 0.8438, 0.9375, 0.8281, 1.0, 0.8125, 0.9375, 0.8125, 0.1875, 0.8125, 0.25, 0.7812, 0.25, 0.7812, 0.1875, 0.8125, 0.625, 0.8125, 0.6875, 0.7812, 0.6875, 0.7812, 0.625, 0.8125, 0.125, 0.8125, 0.1875, 0.7812, 0.1875, 0.7812, 0.125, 0.8125, 0.5625, 0.8125, 0.625, 0.7812, 0.625, 0.7812, 0.5625, 0.8125, 0.0625, 0.8125, 0.125, 0.7812, 0.125, 0.7812, 0.0625, 0.8125, 0.5, 0.8125, 0.5625, 0.7812, 0.5625, 0.7812, 0.5, 0.8125, 0.9375, 0.7969, 1.0, 0.7812, 0.9375, 0.7969, 0.0, 0.8125, 0.0625, 0.7812, 0.0625, 0.8125, 0.4375, 0.8125, 0.5, 0.7812, 0.5, 0.7812, 0.4375, 0.8125, 0.875, 0.8125, 0.9375, 0.7812, 0.9375, 0.7812, 0.875, 0.8125, 0.375, 0.8125, 0.4375, 0.7812, 0.4375, 0.7812, 0.375, 0.8125, 0.8125, 0.8125, 0.875, 0.7812, 0.875, 0.7812, 0.8125, 0.8125, 0.3125, 0.8125, 0.375, 0.7812, 0.375, 0.7812, 0.3125, 0.8125, 0.75, 0.8125, 0.8125, 0.7812, 0.8125, 0.7812, 0.75, 0.8125, 0.25, 0.8125, 0.3125, 0.7812, 0.3125, 0.7812, 0.25, 0.8125, 0.6875, 0.8125, 0.75, 0.7812, 0.75, 0.7812, 0.6875, 0.7812, 0.875, 0.7812, 0.9375, 0.75, 0.9375, 0.75, 0.875, 0.7812, 0.375, 0.7812, 0.4375, 0.75, 0.4375, 0.75, 0.375, 0.7812, 0.8125, 0.7812, 0.875, 0.75, 0.875, 0.75, 0.8125, 0.7812, 0.3125, 0.7812, 0.375, 0.75, 0.375, 0.75, 0.3125, 0.7812, 0.75, 0.7812, 0.8125, 0.75, 0.8125, 0.75, 0.75, 0.7812, 0.25, 0.7812, 0.3125, 0.75, 0.3125, 0.75, 0.25, 0.7812, 0.6875, 0.7812, 0.75, 0.75, 0.75, 0.75, 0.6875, 0.7812, 0.1875, 0.7812, 0.25, 0.75, 0.25, 0.75, 0.1875, 0.7812, 0.625, 0.7812, 0.6875, 0.75, 0.6875, 0.75, 0.625, 0.7812, 0.125, 0.7812, 0.1875, 0.75, 0.1875, 0.75, 0.125, 0.7812, 0.5625, 0.7812, 0.625, 0.75, 0.625, 0.75, 0.5625, 0.7812, 0.0625, 0.7812, 0.125, 0.75, 0.125, 0.75, 0.0625, 0.7812, 0.5, 0.7812, 0.5625, 0.75, 0.5625, 0.75, 0.5, 0.7812, 0.9375, 0.7656, 1.0, 0.75, 0.9375, 0.7656, 0.0, 0.7812, 0.0625, 0.75, 0.0625, 0.7812, 0.4375, 0.7812, 0.5, 0.75, 0.5, 0.75, 0.4375])
me_sphere.materials.append(mat_material_001)
me_sphere.update()

# ---- objects
ob_moon = bpy.data.objects.new('Moon', me_sphere)
ob_compensate = bpy.data.objects.new('compensate', None)
ob_lat_long_lm12_impact_artificial = bpy.data.objects.new('lat_long_LM12_impact_artificial', None)
ob_lm12_impact_artificial = bpy.data.objects.new('LM12_impact_artificial', None)
ob_lat_long_s_ivb12_impact_artificial = bpy.data.objects.new('lat_long_S-IVB12_impact_artificial', None)
ob_s_ivb12_impact_artificial = bpy.data.objects.new('S-IVB12_impact_artificial', None)
ob_lat_long_s_ivb14_impact_artificial = bpy.data.objects.new('lat_long_S-IVB14_impact_artificial', None)
ob_s_ivb14_impact_artificial = bpy.data.objects.new('S-IVB14_impact_artificial', None)
ob_lat_long_lm14_impact_artificial = bpy.data.objects.new('lat_long_LM14_impact_artificial', None)
ob_lm14_impact_artificial = bpy.data.objects.new('LM14_impact_artificial', None)
ob_lat_long_s_ivb15_impact_artificial = bpy.data.objects.new('lat_long_S-IVB15_impact_artificial', None)
ob_s_ivb15_impact_artificial = bpy.data.objects.new('S-IVB15_impact_artificial', None)
ob_lat_long_lm15_impact_artificial = bpy.data.objects.new('lat_long_LM15_impact_artificial', None)
ob_lm15_impact_artificial = bpy.data.objects.new('LM15_impact_artificial', None)
ob_lat_long_s_ivb17_impact_artificial = bpy.data.objects.new('lat_long_S-IVB17_impact_artificial', None)
ob_s_ivb17_impact_artificial = bpy.data.objects.new('S-IVB17_impact_artificial', None)
ob_lat_long_m_impact_natural = bpy.data.objects.new('lat_long_M_impact_natural', None)
ob_m_impact_natural = bpy.data.objects.new('M_impact_natural', None)
ob_lat_long_m_impact_natural_001 = bpy.data.objects.new('lat_long_M_impact_natural.001', None)
ob_m_impact_natural_001 = bpy.data.objects.new('M_impact_natural.001', None)
ob_lat_long_m_impact_natural_002 = bpy.data.objects.new('lat_long_M_impact_natural.002', None)
ob_m_impact_natural_002 = bpy.data.objects.new('M_impact_natural.002', None)
ob_lat_long_m_impact_natural_003 = bpy.data.objects.new('lat_long_M_impact_natural.003', None)
ob_m_impact_natural_003 = bpy.data.objects.new('M_impact_natural.003', None)
ob_lat_long_m_impact_natural_004 = bpy.data.objects.new('lat_long_M_impact_natural.004', None)
ob_m_impact_natural_004 = bpy.data.objects.new('M_impact_natural.004', None)
ob_lat_long_m_impact_natural_005 = bpy.data.objects.new('lat_long_M_impact_natural.005', None)
ob_m_impact_natural_005 = bpy.data.objects.new('M_impact_natural.005', None)
ob_lat_long_m_impact_natural_006 = bpy.data.objects.new('lat_long_M_impact_natural.006', None)
ob_m_impact_natural_006 = bpy.data.objects.new('M_impact_natural.006', None)
ob_lat_long_m_impact_natural_007 = bpy.data.objects.new('lat_long_M_impact_natural.007', None)
ob_m_impact_natural_007 = bpy.data.objects.new('M_impact_natural.007', None)
ob_lat_long_m_impact_natural_008 = bpy.data.objects.new('lat_long_M_impact_natural.008', None)
ob_m_impact_natural_008 = bpy.data.objects.new('M_impact_natural.008', None)
ob_lat_long_m_impact_natural_009 = bpy.data.objects.new('lat_long_M_impact_natural.009', None)
ob_m_impact_natural_009 = bpy.data.objects.new('M_impact_natural.009', None)
ob_lat_long_m_impact_natural_010 = bpy.data.objects.new('lat_long_M_impact_natural.010', None)
ob_m_impact_natural_010 = bpy.data.objects.new('M_impact_natural.010', None)
ob_lat_long_m_impact_natural_011 = bpy.data.objects.new('lat_long_M_impact_natural.011', None)
ob_m_impact_natural_011 = bpy.data.objects.new('M_impact_natural.011', None)
ob_lat_long_m_impact_natural_012 = bpy.data.objects.new('lat_long_M_impact_natural.012', None)
ob_m_impact_natural_012 = bpy.data.objects.new('M_impact_natural.012', None)
ob_lat_long_m_impact_natural_013 = bpy.data.objects.new('lat_long_M_impact_natural.013', None)
ob_m_impact_natural_013 = bpy.data.objects.new('M_impact_natural.013', None)
ob_lat_long_m_impact_natural_014 = bpy.data.objects.new('lat_long_M_impact_natural.014', None)
ob_m_impact_natural_014 = bpy.data.objects.new('M_impact_natural.014', None)
ob_lat_long_m_impact_natural_015 = bpy.data.objects.new('lat_long_M_impact_natural.015', None)
ob_m_impact_natural_015 = bpy.data.objects.new('M_impact_natural.015', None)
ob_lat_long_m_impact_natural_016 = bpy.data.objects.new('lat_long_M_impact_natural.016', None)
ob_m_impact_natural_016 = bpy.data.objects.new('M_impact_natural.016', None)
ob_lat_long_m_impact_natural_017 = bpy.data.objects.new('lat_long_M_impact_natural.017', None)
ob_m_impact_natural_017 = bpy.data.objects.new('M_impact_natural.017', None)
ob_lat_long_m_impact_natural_018 = bpy.data.objects.new('lat_long_M_impact_natural.018', None)
ob_m_impact_natural_018 = bpy.data.objects.new('M_impact_natural.018', None)
ob_lat_long_sh_shallow = bpy.data.objects.new('lat_long_SH_shallow', None)
ob_sh_shallow = bpy.data.objects.new('SH_shallow', None)
ob_lat_long_sh_shallow_001 = bpy.data.objects.new('lat_long_SH_shallow.001', None)
ob_sh_shallow_001 = bpy.data.objects.new('SH_shallow.001', None)
ob_lat_long_sh_shallow_002 = bpy.data.objects.new('lat_long_SH_shallow.002', None)
ob_sh_shallow_002 = bpy.data.objects.new('SH_shallow.002', None)
ob_lat_long_sh_shallow_003 = bpy.data.objects.new('lat_long_SH_shallow.003', None)
ob_sh_shallow_003 = bpy.data.objects.new('SH_shallow.003', None)
ob_lat_long_sh_shallow_004 = bpy.data.objects.new('lat_long_SH_shallow.004', None)
ob_sh_shallow_004 = bpy.data.objects.new('SH_shallow.004', None)
ob_lat_long_sh_shallow_005 = bpy.data.objects.new('lat_long_SH_shallow.005', None)
ob_sh_shallow_005 = bpy.data.objects.new('SH_shallow.005', None)
ob_lat_long_sh_shallow_006 = bpy.data.objects.new('lat_long_SH_shallow.006', None)
ob_sh_shallow_006 = bpy.data.objects.new('SH_shallow.006', None)
ob_lat_long_sh_shallow_007 = bpy.data.objects.new('lat_long_SH_shallow.007', None)
ob_sh_shallow_007 = bpy.data.objects.new('SH_shallow.007', None)
ob_lat_long_a01_deep = bpy.data.objects.new('lat_long_A01_deep', None)
ob_a01_deep = bpy.data.objects.new('A01_deep', None)
ob_lat_long_a06_deep = bpy.data.objects.new('lat_long_A06_deep', None)
ob_a06_deep = bpy.data.objects.new('A06_deep', None)
ob_lat_long_a07_deep = bpy.data.objects.new('lat_long_A07_deep', None)
ob_a07_deep = bpy.data.objects.new('A07_deep', None)
ob_lat_long_a08_deep = bpy.data.objects.new('lat_long_A08_deep', None)
ob_a08_deep = bpy.data.objects.new('A08_deep', None)
ob_lat_long_a09_deep = bpy.data.objects.new('lat_long_A09_deep', None)
ob_a09_deep = bpy.data.objects.new('A09_deep', None)
ob_lat_long_a11_deep = bpy.data.objects.new('lat_long_A11_deep', None)
ob_a11_deep = bpy.data.objects.new('A11_deep', None)
ob_lat_long_a14_deep = bpy.data.objects.new('lat_long_A14_deep', None)
ob_a14_deep = bpy.data.objects.new('A14_deep', None)
ob_lat_long_a16_deep = bpy.data.objects.new('lat_long_A16_deep', None)
ob_a16_deep = bpy.data.objects.new('A16_deep', None)
ob_lat_long_a17_deep = bpy.data.objects.new('lat_long_A17_deep', None)
ob_a17_deep = bpy.data.objects.new('A17_deep', None)
ob_lat_long_a18_deep = bpy.data.objects.new('lat_long_A18_deep', None)
ob_a18_deep = bpy.data.objects.new('A18_deep', None)
ob_lat_long_a20_deep = bpy.data.objects.new('lat_long_A20_deep', None)
ob_a20_deep = bpy.data.objects.new('A20_deep', None)
ob_lat_long_a24_deep = bpy.data.objects.new('lat_long_A24_deep', None)
ob_a24_deep = bpy.data.objects.new('A24_deep', None)
ob_lat_long_a25_deep = bpy.data.objects.new('lat_long_A25_deep', None)
ob_a25_deep = bpy.data.objects.new('A25_deep', None)
ob_lat_long_a27_deep = bpy.data.objects.new('lat_long_A27_deep', None)
ob_a27_deep = bpy.data.objects.new('A27_deep', None)
ob_lat_long_a30_deep = bpy.data.objects.new('lat_long_A30_deep', None)
ob_a30_deep = bpy.data.objects.new('A30_deep', None)
ob_lat_long_a33_deep = bpy.data.objects.new('lat_long_A33_deep', None)
ob_a33_deep = bpy.data.objects.new('A33_deep', None)
ob_lat_long_a34_deep = bpy.data.objects.new('lat_long_A34_deep', None)
ob_a34_deep = bpy.data.objects.new('A34_deep', None)
ob_lat_long_a40_deep = bpy.data.objects.new('lat_long_A40_deep', None)
ob_a40_deep = bpy.data.objects.new('A40_deep', None)
ob_lat_long_a41_deep = bpy.data.objects.new('lat_long_A41_deep', None)
ob_a41_deep = bpy.data.objects.new('A41_deep', None)
ob_lat_long_a42_deep = bpy.data.objects.new('lat_long_A42_deep', None)
ob_a42_deep = bpy.data.objects.new('A42_deep', None)
ob_lat_long_a44_deep = bpy.data.objects.new('lat_long_A44_deep', None)
ob_a44_deep = bpy.data.objects.new('A44_deep', None)
ob_lat_long_a50_deep = bpy.data.objects.new('lat_long_A50_deep', None)
ob_a50_deep = bpy.data.objects.new('A50_deep', None)
ob_lat_long_a51_deep = bpy.data.objects.new('lat_long_A51_deep', None)
ob_a51_deep = bpy.data.objects.new('A51_deep', None)
ob_lat_long_a97_deep = bpy.data.objects.new('lat_long_A97_deep', None)
ob_a97_deep = bpy.data.objects.new('A97_deep', None)
ob_lat_long_lm11_landing = bpy.data.objects.new('lat_long_LM11_landing', None)
ob_lm11_landing = bpy.data.objects.new('LM11_landing', None)
ob_lat_long_lm12_landing = bpy.data.objects.new('lat_long_LM12_landing', None)
ob_lm12_landing = bpy.data.objects.new('LM12_landing', None)
ob_lat_long_lm14_landing = bpy.data.objects.new('lat_long_LM14_landing', None)
ob_lm14_landing = bpy.data.objects.new('LM14_landing', None)
ob_lat_long_lm15_landing = bpy.data.objects.new('lat_long_LM15_landing', None)
ob_lm15_landing = bpy.data.objects.new('LM15_landing', None)
ob_lat_long_lm16_landing = bpy.data.objects.new('lat_long_LM16_landing', None)
ob_lm16_landing = bpy.data.objects.new('LM16_landing', None)
ob_lat_long_lm17_landing = bpy.data.objects.new('lat_long_LM17_landing', None)
ob_lm17_landing = bpy.data.objects.new('LM17_landing', None)

# ---- transforms, parenting, visibility, modifiers, constraints
ob_moon.location = (0.0, 0.0, 0.0)
ob_compensate.location = (0.0, 0.0, 0.0)
ob_compensate.rotation_euler = (0.0, 1.571, 0.0)
ob_lat_long_lm12_impact_artificial.parent = ob_compensate
ob_lat_long_lm12_impact_artificial.location = (0.0, 0.0, 0.0)
ob_lat_long_lm12_impact_artificial.rotation_euler = (0.37, -0.06877, 0.0)
ob_lm12_impact_artificial.parent = ob_lat_long_lm12_impact_artificial
ob_lm12_impact_artificial.location = (0.0, 0.0, 1.0)
ob_lm12_impact_artificial.empty_display_type = 'SINGLE_ARROW'
ob_lat_long_s_ivb12_impact_artificial.parent = ob_compensate
ob_lat_long_s_ivb12_impact_artificial.location = (0.0, 0.0, 0.0)
ob_lat_long_s_ivb12_impact_artificial.rotation_euler = (0.4862, -0.048, 0.0)
ob_s_ivb12_impact_artificial.parent = ob_lat_long_s_ivb12_impact_artificial
ob_s_ivb12_impact_artificial.location = (0.0, 0.0, 1.0)
ob_s_ivb12_impact_artificial.empty_display_type = 'SINGLE_ARROW'
ob_lat_long_s_ivb14_impact_artificial.parent = ob_compensate
ob_lat_long_s_ivb14_impact_artificial.location = (0.0, 0.0, 0.0)
ob_lat_long_s_ivb14_impact_artificial.rotation_euler = (0.4541, -0.1412, 0.0)
ob_s_ivb14_impact_artificial.parent = ob_lat_long_s_ivb14_impact_artificial
ob_s_ivb14_impact_artificial.location = (0.0, 0.0, 1.0)
ob_s_ivb14_impact_artificial.empty_display_type = 'SINGLE_ARROW'
ob_lat_long_lm14_impact_artificial.parent = ob_compensate
ob_lat_long_lm14_impact_artificial.location = (0.0, 0.0, 0.0)
ob_lat_long_lm14_impact_artificial.rotation_euler = (0.3433, -0.05969, 0.0)
ob_lm14_impact_artificial.parent = ob_lat_long_lm14_impact_artificial
ob_lm14_impact_artificial.location = (0.0, 0.0, 1.0)
ob_lm14_impact_artificial.empty_display_type = 'SINGLE_ARROW'
ob_lat_long_s_ivb15_impact_artificial.parent = ob_compensate
ob_lat_long_s_ivb15_impact_artificial.location = (0.0, 0.0, 0.0)
ob_lat_long_s_ivb15_impact_artificial.rotation_euler = (0.2061, -0.02635, 0.0)
ob_s_ivb15_impact_artificial.parent = ob_lat_long_s_ivb15_impact_artificial
ob_s_ivb15_impact_artificial.location = (0.0, 0.0, 1.0)
ob_s_ivb15_impact_artificial.empty_display_type = 'SINGLE_ARROW'
ob_lat_long_lm15_impact_artificial.parent = ob_compensate
ob_lat_long_lm15_impact_artificial.location = (0.0, 0.0, 0.0)
ob_lat_long_lm15_impact_artificial.rotation_euler = (-0.004363, 0.4601, 0.0)
ob_lm15_impact_artificial.parent = ob_lat_long_lm15_impact_artificial
ob_lm15_impact_artificial.location = (0.0, 0.0, 1.0)
ob_lm15_impact_artificial.empty_display_type = 'SINGLE_ARROW'
ob_lat_long_s_ivb17_impact_artificial.parent = ob_compensate
ob_lat_long_s_ivb17_impact_artificial.location = (0.0, 0.0, 0.0)
ob_lat_long_s_ivb17_impact_artificial.rotation_euler = (0.2149, -0.07348, 0.0)
ob_s_ivb17_impact_artificial.parent = ob_lat_long_s_ivb17_impact_artificial
ob_s_ivb17_impact_artificial.location = (0.0, 0.0, 1.0)
ob_s_ivb17_impact_artificial.empty_display_type = 'SINGLE_ARROW'
ob_lat_long_m_impact_natural.parent = ob_compensate
ob_lat_long_m_impact_natural.location = (0.0, 0.0, 0.0)
ob_lat_long_m_impact_natural.rotation_euler = (0.2878, 0.02094, 0.0)
ob_m_impact_natural.parent = ob_lat_long_m_impact_natural
ob_m_impact_natural.location = (0.0, 0.0, 1.0)
ob_m_impact_natural.empty_display_type = 'SINGLE_ARROW'
ob_lat_long_m_impact_natural_001.parent = ob_compensate
ob_lat_long_m_impact_natural_001.location = (0.0, 0.0, 0.0)
ob_lat_long_m_impact_natural_001.rotation_euler = (-0.1262, 0.4088, 0.0)
ob_m_impact_natural_001.parent = ob_lat_long_m_impact_natural_001
ob_m_impact_natural_001.location = (0.0, 0.0, 1.0)
ob_m_impact_natural_001.empty_display_type = 'SINGLE_ARROW'
ob_lat_long_m_impact_natural_002.parent = ob_compensate
ob_lat_long_m_impact_natural_002.location = (0.0, 0.0, 0.0)
ob_lat_long_m_impact_natural_002.rotation_euler = (-0.359, 0.2651, 0.0)
ob_m_impact_natural_002.parent = ob_lat_long_m_impact_natural_002
ob_m_impact_natural_002.location = (0.0, 0.0, 1.0)
ob_m_impact_natural_002.empty_display_type = 'SINGLE_ARROW'
ob_lat_long_m_impact_natural_003.parent = ob_compensate
ob_lat_long_m_impact_natural_003.location = (0.0, 0.0, 0.0)
ob_lat_long_m_impact_natural_003.rotation_euler = (0.362, -0.3131, 0.0)
ob_m_impact_natural_003.parent = ob_lat_long_m_impact_natural_003
ob_m_impact_natural_003.location = (0.0, 0.0, 1.0)
ob_m_impact_natural_003.empty_display_type = 'SINGLE_ARROW'
ob_lat_long_m_impact_natural_004.parent = ob_compensate
ob_lat_long_m_impact_natural_004.location = (0.0, 0.0, 0.0)
ob_lat_long_m_impact_natural_004.rotation_euler = (-0.1133, 0.3552, 0.0)
ob_m_impact_natural_004.parent = ob_lat_long_m_impact_natural_004
ob_m_impact_natural_004.location = (0.0, 0.0, 1.0)
ob_m_impact_natural_004.empty_display_type = 'SINGLE_ARROW'
ob_lat_long_m_impact_natural_005.parent = ob_compensate
ob_lat_long_m_impact_natural_005.location = (0.0, 0.0, 0.0)
ob_lat_long_m_impact_natural_005.rotation_euler = (-0.3793, -0.155, 0.0)
ob_m_impact_natural_005.parent = ob_lat_long_m_impact_natural_005
ob_m_impact_natural_005.location = (0.0, 0.0, 1.0)
ob_m_impact_natural_005.empty_display_type = 'SINGLE_ARROW'
ob_lat_long_m_impact_natural_006.parent = ob_compensate
ob_lat_long_m_impact_natural_006.location = (0.0, 0.0, 0.0)
ob_lat_long_m_impact_natural_006.rotation_euler = (0.1408, 0.04259, 0.0)
ob_m_impact_natural_006.parent = ob_lat_long_m_impact_natural_006
ob_m_impact_natural_006.location = (0.0, 0.0, 1.0)
ob_m_impact_natural_006.empty_display_type = 'SINGLE_ARROW'
ob_lat_long_m_impact_natural_007.parent = ob_compensate
ob_lat_long_m_impact_natural_007.location = (0.0, 0.0, 0.0)
ob_lat_long_m_impact_natural_007.rotation_euler = (-0.05969, -0.8714, 0.0)
ob_m_impact_natural_007.parent = ob_lat_long_m_impact_natural_007
ob_m_impact_natural_007.location = (0.0, 0.0, 1.0)
ob_m_impact_natural_007.empty_display_type = 'SINGLE_ARROW'
ob_lat_long_m_impact_natural_008.parent = ob_compensate
ob_lat_long_m_impact_natural_008.location = (0.0, 0.0, 0.0)
ob_lat_long_m_impact_natural_008.rotation_euler = (0.1562, -0.2501, 0.0)
ob_m_impact_natural_008.parent = ob_lat_long_m_impact_natural_008
ob_m_impact_natural_008.location = (0.0, 0.0, 1.0)
ob_m_impact_natural_008.empty_display_type = 'SINGLE_ARROW'
ob_lat_long_m_impact_natural_009.parent = ob_compensate
ob_lat_long_m_impact_natural_009.location = (0.0, 0.0, 0.0)
ob_lat_long_m_impact_natural_009.rotation_euler = (-0.0473, 1.235, 0.0)
ob_m_impact_natural_009.parent = ob_lat_long_m_impact_natural_009
ob_m_impact_natural_009.location = (0.0, 0.0, 1.0)
ob_m_impact_natural_009.empty_display_type = 'SINGLE_ARROW'
ob_lat_long_m_impact_natural_010.parent = ob_compensate
ob_lat_long_m_impact_natural_010.location = (0.0, 0.0, 0.0)
ob_lat_long_m_impact_natural_010.rotation_euler = (-0.6622, 0.4915, 0.0)
ob_m_impact_natural_010.parent = ob_lat_long_m_impact_natural_010
ob_m_impact_natural_010.location = (0.0, 0.0, 1.0)
ob_m_impact_natural_010.empty_display_type = 'SINGLE_ARROW'
ob_lat_long_m_impact_natural_011.parent = ob_compensate
ob_lat_long_m_impact_natural_011.location = (0.0, 0.0, 0.0)
ob_lat_long_m_impact_natural_011.rotation_euler = (0.603, 0.1333, 0.0)
ob_m_impact_natural_011.parent = ob_lat_long_m_impact_natural_011
ob_m_impact_natural_011.location = (0.0, 0.0, 1.0)
ob_m_impact_natural_011.empty_display_type = 'SINGLE_ARROW'
ob_lat_long_m_impact_natural_012.parent = ob_compensate
ob_lat_long_m_impact_natural_012.location = (0.0, 0.0, 0.0)
ob_lat_long_m_impact_natural_012.rotation_euler = (-0.7262, 0.0548, 0.0)
ob_m_impact_natural_012.parent = ob_lat_long_m_impact_natural_012
ob_m_impact_natural_012.location = (0.0, 0.0, 1.0)
ob_m_impact_natural_012.empty_display_type = 'SINGLE_ARROW'
ob_lat_long_m_impact_natural_013.parent = ob_compensate
ob_lat_long_m_impact_natural_013.location = (0.0, 0.0, 0.0)
ob_lat_long_m_impact_natural_013.rotation_euler = (-1.043, -0.6662, 0.0)
ob_m_impact_natural_013.parent = ob_lat_long_m_impact_natural_013
ob_m_impact_natural_013.location = (0.0, 0.0, 1.0)
ob_m_impact_natural_013.empty_display_type = 'SINGLE_ARROW'
ob_lat_long_m_impact_natural_014.parent = ob_compensate
ob_lat_long_m_impact_natural_014.location = (0.0, 0.0, 0.0)
ob_lat_long_m_impact_natural_014.rotation_euler = (1.047, -0.3229, 0.0)
ob_m_impact_natural_014.parent = ob_lat_long_m_impact_natural_014
ob_m_impact_natural_014.location = (0.0, 0.0, 1.0)
ob_m_impact_natural_014.empty_display_type = 'SINGLE_ARROW'
ob_lat_long_m_impact_natural_015.parent = ob_compensate
ob_lat_long_m_impact_natural_015.location = (0.0, 0.0, 0.0)
ob_lat_long_m_impact_natural_015.rotation_euler = (1.284, -0.1714, 0.0)
ob_m_impact_natural_015.parent = ob_lat_long_m_impact_natural_015
ob_m_impact_natural_015.location = (0.0, 0.0, 1.0)
ob_m_impact_natural_015.empty_display_type = 'SINGLE_ARROW'
ob_lat_long_m_impact_natural_016.parent = ob_compensate
ob_lat_long_m_impact_natural_016.location = (0.0, 0.0, 0.0)
ob_lat_long_m_impact_natural_016.rotation_euler = (2.117, -0.6353, 0.0)
ob_m_impact_natural_016.parent = ob_lat_long_m_impact_natural_016
ob_m_impact_natural_016.location = (0.0, 0.0, 1.0)
ob_m_impact_natural_016.empty_display_type = 'SINGLE_ARROW'
ob_lat_long_m_impact_natural_017.parent = ob_compensate
ob_lat_long_m_impact_natural_017.location = (0.0, 0.0, 0.0)
ob_lat_long_m_impact_natural_017.rotation_euler = (1.485, 0.3759, 0.0)
ob_m_impact_natural_017.parent = ob_lat_long_m_impact_natural_017
ob_m_impact_natural_017.location = (0.0, 0.0, 1.0)
ob_m_impact_natural_017.empty_display_type = 'SINGLE_ARROW'
ob_lat_long_m_impact_natural_018.parent = ob_compensate
ob_lat_long_m_impact_natural_018.location = (0.0, 0.0, 0.0)
ob_lat_long_m_impact_natural_018.rotation_euler = (-2.403, 0.5784, 0.0)
ob_m_impact_natural_018.parent = ob_lat_long_m_impact_natural_018
ob_m_impact_natural_018.location = (0.0, 0.0, 1.0)
ob_m_impact_natural_018.empty_display_type = 'SINGLE_ARROW'
ob_lat_long_sh_shallow.parent = ob_compensate
ob_lat_long_sh_shallow.location = (0.0, 0.0, 0.0)
ob_lat_long_sh_shallow.rotation_euler = (0.4297, -0.2819, 0.0)
ob_sh_shallow.parent = ob_lat_long_sh_shallow
ob_sh_shallow.location = (0.0, 0.0, 1.0)
ob_sh_shallow.empty_display_type = 'SINGLE_ARROW'
ob_lat_long_sh_shallow_001.parent = ob_compensate
ob_lat_long_sh_shallow_001.location = (0.0, 0.0, 0.0)
ob_lat_long_sh_shallow_001.rotation_euler = (-0.861, 0.2093, 0.0)
ob_sh_shallow_001.parent = ob_lat_long_sh_shallow_001
ob_sh_shallow_001.location = (0.0, 0.0, 1.0)
ob_sh_shallow_001.empty_display_type = 'SINGLE_ARROW'
ob_lat_long_sh_shallow_002.parent = ob_compensate
ob_lat_long_sh_shallow_002.location = (0.0, 0.0, 0.0)
ob_lat_long_sh_shallow_002.rotation_euler = (-0.6425, 0.8001, 0.0)
ob_sh_shallow_002.parent = ob_lat_long_sh_shallow_002
ob_sh_shallow_002.location = (0.0, 0.0, 1.0)
ob_sh_shallow_002.empty_display_type = 'SINGLE_ARROW'
ob_lat_long_sh_shallow_003.parent = ob_compensate
ob_lat_long_sh_shallow_003.location = (0.0, 0.0, 0.0)
ob_lat_long_sh_shallow_003.rotation_euler = (-0.9817, 1.131, 0.0)
ob_sh_shallow_003.parent = ob_lat_long_sh_shallow_003
ob_sh_shallow_003.location = (0.0, 0.0, 1.0)
ob_sh_shallow_003.empty_display_type = 'SINGLE_ARROW'
ob_lat_long_sh_shallow_004.parent = ob_compensate
ob_lat_long_sh_shallow_004.location = (0.0, 0.0, 0.0)
ob_lat_long_sh_shallow_004.rotation_euler = (-0.5606, 0.7379, 0.0)
ob_sh_shallow_004.parent = ob_lat_long_sh_shallow_004
ob_sh_shallow_004.location = (0.0, 0.0, 1.0)
ob_sh_shallow_004.empty_display_type = 'SINGLE_ARROW'
ob_lat_long_sh_shallow_005.parent = ob_compensate
ob_lat_long_sh_shallow_005.location = (0.0, 0.0, 0.0)
ob_lat_long_sh_shallow_005.rotation_euler = (0.4321, 0.8767, 0.0)
ob_sh_shallow_005.parent = ob_lat_long_sh_shallow_005
ob_sh_shallow_005.location = (0.0, 0.0, 1.0)
ob_sh_shallow_005.empty_display_type = 'SINGLE_ARROW'
ob_lat_long_sh_shallow_006.parent = ob_compensate
ob_lat_long_sh_shallow_006.location = (0.0, 0.0, 0.0)
ob_lat_long_sh_shallow_006.rotation_euler = (-1.52, 0.4365, 0.0)
ob_sh_shallow_006.parent = ob_lat_long_sh_shallow_006
ob_sh_shallow_006.location = (0.0, 0.0, 1.0)
ob_sh_shallow_006.empty_display_type = 'SINGLE_ARROW'
ob_lat_long_sh_shallow_007.parent = ob_compensate
ob_lat_long_sh_shallow_007.location = (0.0, 0.0, 0.0)
ob_lat_long_sh_shallow_007.rotation_euler = (1.581, 0.4784, 0.0)
ob_sh_shallow_007.parent = ob_lat_long_sh_shallow_007
ob_sh_shallow_007.location = (0.0, 0.0, 1.0)
ob_sh_shallow_007.empty_display_type = 'SINGLE_ARROW'
ob_lat_long_a01_deep.parent = ob_compensate
ob_lat_long_a01_deep.location = (0.0, 0.0, 0.0)
ob_lat_long_a01_deep.rotation_euler = (0.5941, -0.2665, 0.0)
ob_a01_deep.parent = ob_lat_long_a01_deep
ob_a01_deep.location = (0.0, 0.0, 1.0)
ob_a01_deep.empty_display_type = 'SINGLE_ARROW'
ob_lat_long_a06_deep.parent = ob_compensate
ob_lat_long_a06_deep.location = (0.0, 0.0, 0.0)
ob_lat_long_a06_deep.rotation_euler = (-0.8303, 0.8241, 0.0)
ob_a06_deep.parent = ob_lat_long_a06_deep
ob_a06_deep.location = (0.0, 0.0, 1.0)
ob_a06_deep.empty_display_type = 'SINGLE_ARROW'
ob_lat_long_a07_deep.parent = ob_compensate
ob_lat_long_a07_deep.location = (0.0, 0.0, 0.0)
ob_lat_long_a07_deep.rotation_euler = (-0.8449, 0.4004, 0.0)
ob_a07_deep.parent = ob_lat_long_a07_deep
ob_a07_deep.location = (0.0, 0.0, 1.0)
ob_a07_deep.empty_display_type = 'SINGLE_ARROW'
ob_lat_long_a08_deep.parent = ob_compensate
ob_lat_long_a08_deep.location = (0.0, 0.0, 0.0)
ob_lat_long_a08_deep.rotation_euler = (0.4904, -0.4887, 0.0)
ob_a08_deep.parent = ob_lat_long_a08_deep
ob_a08_deep.location = (0.0, 0.0, 1.0)
ob_a08_deep.empty_display_type = 'SINGLE_ARROW'
ob_lat_long_a09_deep.parent = ob_compensate
ob_lat_long_a09_deep.location = (0.0, 0.0, 0.0)
ob_lat_long_a09_deep.rotation_euler = (0.5376, -0.6597, 0.0)
ob_a09_deep.parent = ob_lat_long_a09_deep
ob_a09_deep.location = (0.0, 0.0, 1.0)
ob_a09_deep.empty_display_type = 'SINGLE_ARROW'
ob_lat_long_a11_deep.parent = ob_compensate
ob_lat_long_a11_deep.location = (0.0, 0.0, 0.0)
ob_lat_long_a11_deep.rotation_euler = (-0.2749, 0.1541, 0.0)
ob_a11_deep.parent = ob_lat_long_a11_deep
ob_a11_deep.location = (0.0, 0.0, 1.0)
ob_a11_deep.empty_display_type = 'SINGLE_ARROW'
ob_lat_long_a14_deep.parent = ob_compensate
ob_lat_long_a14_deep.location = (0.0, 0.0, 0.0)
ob_lat_long_a14_deep.rotation_euler = (0.532, -0.4506, 0.0)
ob_a14_deep.parent = ob_lat_long_a14_deep
ob_a14_deep.location = (0.0, 0.0, 1.0)
ob_a14_deep.empty_display_type = 'SINGLE_ARROW'
ob_lat_long_a16_deep.parent = ob_compensate
ob_lat_long_a16_deep.location = (0.0, 0.0, 0.0)
ob_lat_long_a16_deep.rotation_euler = (-0.07086, 0.1162, 0.0)
ob_a16_deep.parent = ob_lat_long_a16_deep
ob_a16_deep.location = (0.0, 0.0, 1.0)
ob_a16_deep.empty_display_type = 'SINGLE_ARROW'
ob_lat_long_a17_deep.parent = ob_compensate
ob_lat_long_a17_deep.location = (0.0, 0.0, 0.0)
ob_lat_long_a17_deep.rotation_euler = (0.284, 0.3763, 0.0)
ob_a17_deep.parent = ob_lat_long_a17_deep
ob_a17_deep.location = (0.0, 0.0, 1.0)
ob_a17_deep.empty_display_type = 'SINGLE_ARROW'
ob_lat_long_a18_deep.parent = ob_compensate
ob_lat_long_a18_deep.location = (0.0, 0.0, 0.0)
ob_lat_long_a18_deep.rotation_euler = (-0.5412, 0.3061, 0.0)
ob_a18_deep.parent = ob_lat_long_a18_deep
ob_a18_deep.location = (0.0, 0.0, 1.0)
ob_a18_deep.empty_display_type = 'SINGLE_ARROW'
ob_lat_long_a20_deep.parent = ob_compensate
ob_lat_long_a20_deep.location = (0.0, 0.0, 0.0)
ob_lat_long_a20_deep.rotation_euler = (0.6081, 0.3571, 0.0)
ob_a20_deep.parent = ob_lat_long_a20_deep
ob_a20_deep.location = (0.0, 0.0, 1.0)
ob_a20_deep.empty_display_type = 'SINGLE_ARROW'
ob_lat_long_a24_deep.parent = ob_compensate
ob_lat_long_a24_deep.location = (0.0, 0.0, 0.0)
ob_lat_long_a24_deep.rotation_euler = (0.599, -0.574, 0.0)
ob_a24_deep.parent = ob_lat_long_a24_deep
ob_a24_deep.location = (0.0, 0.0, 1.0)
ob_a24_deep.empty_display_type = 'SINGLE_ARROW'
ob_lat_long_a25_deep.parent = ob_compensate
ob_lat_long_a25_deep.location = (0.0, 0.0, 0.0)
ob_lat_long_a25_deep.rotation_euler = (-0.9367, 0.5814, 0.0)
ob_a25_deep.parent = ob_lat_long_a25_deep
ob_a25_deep.location = (0.0, 0.0, 1.0)
ob_a25_deep.empty_display_type = 'SINGLE_ARROW'
ob_lat_long_a27_deep.parent = ob_compensate
ob_lat_long_a27_deep.location = (0.0, 0.0, 0.0)
ob_lat_long_a27_deep.rotation_euler = (-0.2829, 0.3512, 0.0)
ob_a27_deep.parent = ob_lat_long_a27_deep
ob_a27_deep.location = (0.0, 0.0, 1.0)
ob_a27_deep.empty_display_type = 'SINGLE_ARROW'
ob_lat_long_a30_deep.parent = ob_compensate
ob_lat_long_a30_deep.location = (0.0, 0.0, 0.0)
ob_lat_long_a30_deep.rotation_euler = (0.5302, 0.1958, 0.0)
ob_a30_deep.parent = ob_lat_long_a30_deep
ob_a30_deep.location = (0.0, 0.0, 1.0)
ob_a30_deep.empty_display_type = 'SINGLE_ARROW'
ob_lat_long_a33_deep.parent = ob_compensate
ob_lat_long_a33_deep.location = (0.0, 0.0, 0.0)
ob_lat_long_a33_deep.rotation_euler = (-1.973, 0.1346, 0.0)
ob_a33_deep.parent = ob_lat_long_a33_deep
ob_a33_deep.location = (0.0, 0.0, 1.0)
ob_a33_deep.empty_display_type = 'SINGLE_ARROW'
ob_lat_long_a34_deep.parent = ob_compensate
ob_lat_long_a34_deep.location = (0.0, 0.0, 0.0)
ob_lat_long_a34_deep.rotation_euler = (0.147, 0.122, 0.0)
ob_a34_deep.parent = ob_lat_long_a34_deep
ob_a34_deep.location = (0.0, 0.0, 1.0)
ob_a34_deep.empty_display_type = 'SINGLE_ARROW'
ob_lat_long_a40_deep.parent = ob_compensate
ob_lat_long_a40_deep.location = (0.0, 0.0, 0.0)
ob_lat_long_a40_deep.rotation_euler = (0.1801, -0.01571, 0.0)
ob_a40_deep.parent = ob_lat_long_a40_deep
ob_a40_deep.location = (0.0, 0.0, 1.0)
ob_a40_deep.empty_display_type = 'SINGLE_ARROW'
ob_lat_long_a41_deep.parent = ob_compensate
ob_lat_long_a41_deep.location = (0.0, 0.0, 0.0)
ob_lat_long_a41_deep.rotation_euler = (0.4032, 0.2217, 0.0)
ob_a41_deep.parent = ob_lat_long_a41_deep
ob_a41_deep.location = (0.0, 0.0, 1.0)
ob_a41_deep.empty_display_type = 'SINGLE_ARROW'
ob_lat_long_a42_deep.parent = ob_compensate
ob_lat_long_a42_deep.location = (0.0, 0.0, 0.0)
ob_lat_long_a42_deep.rotation_euler = (0.4032, 0.2217, 0.0)
ob_a42_deep.parent = ob_lat_long_a42_deep
ob_a42_deep.location = (0.0, 0.0, 1.0)
ob_a42_deep.empty_display_type = 'SINGLE_ARROW'
ob_lat_long_a44_deep.parent = ob_compensate
ob_lat_long_a44_deep.location = (0.0, 0.0, 0.0)
ob_lat_long_a44_deep.rotation_euler = (-0.8582, 0.8507, 0.0)
ob_a44_deep.parent = ob_lat_long_a44_deep
ob_a44_deep.location = (0.0, 0.0, 1.0)
ob_a44_deep.empty_display_type = 'SINGLE_ARROW'
ob_lat_long_a50_deep.parent = ob_compensate
ob_lat_long_a50_deep.location = (0.0, 0.0, 0.0)
ob_lat_long_a50_deep.rotation_euler = (0.8275, 0.1634, 0.0)
ob_a50_deep.parent = ob_lat_long_a50_deep
ob_a50_deep.location = (0.0, 0.0, 1.0)
ob_a50_deep.empty_display_type = 'SINGLE_ARROW'
ob_lat_long_a51_deep.parent = ob_compensate
ob_lat_long_a51_deep.location = (0.0, 0.0, 0.0)
ob_lat_long_a51_deep.rotation_euler = (-0.2517, 0.1506, 0.0)
ob_a51_deep.parent = ob_lat_long_a51_deep
ob_a51_deep.location = (0.0, 0.0, 1.0)
ob_a51_deep.empty_display_type = 'SINGLE_ARROW'
ob_lat_long_a97_deep.parent = ob_compensate
ob_lat_long_a97_deep.location = (0.0, 0.0, 0.0)
ob_lat_long_a97_deep.rotation_euler = (-0.2861, -0.04119, 0.0)
ob_a97_deep.parent = ob_lat_long_a97_deep
ob_a97_deep.location = (0.0, 0.0, 1.0)
ob_a97_deep.empty_display_type = 'SINGLE_ARROW'
ob_lat_long_lm11_landing.parent = ob_compensate
ob_lat_long_lm11_landing.location = (0.0, 0.0, 0.0)
ob_lat_long_lm11_landing.rotation_euler = (-0.4097, 0.01177, 0.0)
ob_lm11_landing.parent = ob_lat_long_lm11_landing
ob_lm11_landing.location = (0.0, 0.0, 1.0)
ob_lm11_landing.empty_display_type = 'SINGLE_ARROW'
ob_lat_long_lm12_landing.parent = ob_compensate
ob_lat_long_lm12_landing.location = (0.0, 0.0, 0.0)
ob_lat_long_lm12_landing.rotation_euler = (0.4088, -0.05258, 0.0)
ob_lm12_landing.parent = ob_lat_long_lm12_landing
ob_lm12_landing.location = (0.0, 0.0, 1.0)
ob_lm12_landing.empty_display_type = 'SINGLE_ARROW'
ob_lat_long_lm14_landing.parent = ob_compensate
ob_lat_long_lm14_landing.location = (0.0, 0.0, 0.0)
ob_lat_long_lm14_landing.rotation_euler = (0.3049, -0.06363, 0.0)
ob_lm14_landing.parent = ob_lat_long_lm14_landing
ob_lm14_landing.location = (0.0, 0.0, 1.0)
ob_lm14_landing.empty_display_type = 'SINGLE_ARROW'
ob_lat_long_lm15_landing.parent = ob_compensate
ob_lat_long_lm15_landing.location = (0.0, 0.0, 0.0)
ob_lat_long_lm15_landing.rotation_euler = (-0.06341, 0.4561, 0.0)
ob_lm15_landing.parent = ob_lat_long_lm15_landing
ob_lm15_landing.location = (0.0, 0.0, 1.0)
ob_lm15_landing.empty_display_type = 'SINGLE_ARROW'
ob_lat_long_lm16_landing.parent = ob_compensate
ob_lat_long_lm16_landing.location = (0.0, 0.0, 0.0)
ob_lat_long_lm16_landing.rotation_euler = (-0.2705, -0.1566, 0.0)
ob_lm16_landing.parent = ob_lat_long_lm16_landing
ob_lm16_landing.location = (0.0, 0.0, 1.0)
ob_lm16_landing.empty_display_type = 'SINGLE_ARROW'
ob_lat_long_lm17_landing.parent = ob_compensate
ob_lat_long_lm17_landing.location = (0.0, 0.0, 0.0)
ob_lat_long_lm17_landing.rotation_euler = (-0.5371, 0.3524, 0.0)
ob_lm17_landing.parent = ob_lat_long_lm17_landing
ob_lm17_landing.location = (0.0, 0.0, 1.0)
ob_lm17_landing.empty_display_type = 'SINGLE_ARROW'

# ---- collection membership
col_collection.objects.link(ob_moon)
col_collection.objects.link(ob_compensate)
col_collection.objects.link(ob_lat_long_lm12_impact_artificial)
col_collection.objects.link(ob_lm12_impact_artificial)
col_collection.objects.link(ob_lat_long_s_ivb12_impact_artificial)
col_collection.objects.link(ob_s_ivb12_impact_artificial)
col_collection.objects.link(ob_lat_long_s_ivb14_impact_artificial)
col_collection.objects.link(ob_s_ivb14_impact_artificial)
col_collection.objects.link(ob_lat_long_lm14_impact_artificial)
col_collection.objects.link(ob_lm14_impact_artificial)
col_collection.objects.link(ob_lat_long_s_ivb15_impact_artificial)
col_collection.objects.link(ob_s_ivb15_impact_artificial)
col_collection.objects.link(ob_lat_long_lm15_impact_artificial)
col_collection.objects.link(ob_lm15_impact_artificial)
col_collection.objects.link(ob_lat_long_s_ivb17_impact_artificial)
col_collection.objects.link(ob_s_ivb17_impact_artificial)
col_collection.objects.link(ob_lat_long_m_impact_natural)
col_collection.objects.link(ob_m_impact_natural)
col_collection.objects.link(ob_lat_long_m_impact_natural_001)
col_collection.objects.link(ob_m_impact_natural_001)
col_collection.objects.link(ob_lat_long_m_impact_natural_002)
col_collection.objects.link(ob_m_impact_natural_002)
col_collection.objects.link(ob_lat_long_m_impact_natural_003)
col_collection.objects.link(ob_m_impact_natural_003)
col_collection.objects.link(ob_lat_long_m_impact_natural_004)
col_collection.objects.link(ob_m_impact_natural_004)
col_collection.objects.link(ob_lat_long_m_impact_natural_005)
col_collection.objects.link(ob_m_impact_natural_005)
col_collection.objects.link(ob_lat_long_m_impact_natural_006)
col_collection.objects.link(ob_m_impact_natural_006)
col_collection.objects.link(ob_lat_long_m_impact_natural_007)
col_collection.objects.link(ob_m_impact_natural_007)
col_collection.objects.link(ob_lat_long_m_impact_natural_008)
col_collection.objects.link(ob_m_impact_natural_008)
col_collection.objects.link(ob_lat_long_m_impact_natural_009)
col_collection.objects.link(ob_m_impact_natural_009)
col_collection.objects.link(ob_lat_long_m_impact_natural_010)
col_collection.objects.link(ob_m_impact_natural_010)
col_collection.objects.link(ob_lat_long_m_impact_natural_011)
col_collection.objects.link(ob_m_impact_natural_011)
col_collection.objects.link(ob_lat_long_m_impact_natural_012)
col_collection.objects.link(ob_m_impact_natural_012)
col_collection.objects.link(ob_lat_long_m_impact_natural_013)
col_collection.objects.link(ob_m_impact_natural_013)
col_collection.objects.link(ob_lat_long_m_impact_natural_014)
col_collection.objects.link(ob_m_impact_natural_014)
col_collection.objects.link(ob_lat_long_m_impact_natural_015)
col_collection.objects.link(ob_m_impact_natural_015)
col_collection.objects.link(ob_lat_long_m_impact_natural_016)
col_collection.objects.link(ob_m_impact_natural_016)
col_collection.objects.link(ob_lat_long_m_impact_natural_017)
col_collection.objects.link(ob_m_impact_natural_017)
col_collection.objects.link(ob_lat_long_m_impact_natural_018)
col_collection.objects.link(ob_m_impact_natural_018)
col_collection.objects.link(ob_lat_long_sh_shallow)
col_collection.objects.link(ob_sh_shallow)
col_collection.objects.link(ob_lat_long_sh_shallow_001)
col_collection.objects.link(ob_sh_shallow_001)
col_collection.objects.link(ob_lat_long_sh_shallow_002)
col_collection.objects.link(ob_sh_shallow_002)
col_collection.objects.link(ob_lat_long_sh_shallow_003)
col_collection.objects.link(ob_sh_shallow_003)
col_collection.objects.link(ob_lat_long_sh_shallow_004)
col_collection.objects.link(ob_sh_shallow_004)
col_collection.objects.link(ob_lat_long_sh_shallow_005)
col_collection.objects.link(ob_sh_shallow_005)
col_collection.objects.link(ob_lat_long_sh_shallow_006)
col_collection.objects.link(ob_sh_shallow_006)
col_collection.objects.link(ob_lat_long_sh_shallow_007)
col_collection.objects.link(ob_sh_shallow_007)
col_collection.objects.link(ob_lat_long_a01_deep)
col_collection.objects.link(ob_a01_deep)
col_collection.objects.link(ob_lat_long_a06_deep)
col_collection.objects.link(ob_a06_deep)
col_collection.objects.link(ob_lat_long_a07_deep)
col_collection.objects.link(ob_a07_deep)
col_collection.objects.link(ob_lat_long_a08_deep)
col_collection.objects.link(ob_a08_deep)
col_collection.objects.link(ob_lat_long_a09_deep)
col_collection.objects.link(ob_a09_deep)
col_collection.objects.link(ob_lat_long_a11_deep)
col_collection.objects.link(ob_a11_deep)
col_collection.objects.link(ob_lat_long_a14_deep)
col_collection.objects.link(ob_a14_deep)
col_collection.objects.link(ob_lat_long_a16_deep)
col_collection.objects.link(ob_a16_deep)
col_collection.objects.link(ob_lat_long_a17_deep)
col_collection.objects.link(ob_a17_deep)
col_collection.objects.link(ob_lat_long_a18_deep)
col_collection.objects.link(ob_a18_deep)
col_collection.objects.link(ob_lat_long_a20_deep)
col_collection.objects.link(ob_a20_deep)
col_collection.objects.link(ob_lat_long_a24_deep)
col_collection.objects.link(ob_a24_deep)
col_collection.objects.link(ob_lat_long_a25_deep)
col_collection.objects.link(ob_a25_deep)
col_collection.objects.link(ob_lat_long_a27_deep)
col_collection.objects.link(ob_a27_deep)
col_collection.objects.link(ob_lat_long_a30_deep)
col_collection.objects.link(ob_a30_deep)
col_collection.objects.link(ob_lat_long_a33_deep)
col_collection.objects.link(ob_a33_deep)
col_collection.objects.link(ob_lat_long_a34_deep)
col_collection.objects.link(ob_a34_deep)
col_collection.objects.link(ob_lat_long_a40_deep)
col_collection.objects.link(ob_a40_deep)
col_collection.objects.link(ob_lat_long_a41_deep)
col_collection.objects.link(ob_a41_deep)
col_collection.objects.link(ob_lat_long_a42_deep)
col_collection.objects.link(ob_a42_deep)
col_collection.objects.link(ob_lat_long_a44_deep)
col_collection.objects.link(ob_a44_deep)
col_collection.objects.link(ob_lat_long_a50_deep)
col_collection.objects.link(ob_a50_deep)
col_collection.objects.link(ob_lat_long_a51_deep)
col_collection.objects.link(ob_a51_deep)
col_collection.objects.link(ob_lat_long_a97_deep)
col_collection.objects.link(ob_a97_deep)
col_collection.objects.link(ob_lat_long_lm11_landing)
col_collection.objects.link(ob_lm11_landing)
col_collection.objects.link(ob_lat_long_lm12_landing)
col_collection.objects.link(ob_lm12_landing)
col_collection.objects.link(ob_lat_long_lm14_landing)
col_collection.objects.link(ob_lm14_landing)
col_collection.objects.link(ob_lat_long_lm15_landing)
col_collection.objects.link(ob_lm15_landing)
col_collection.objects.link(ob_lat_long_lm16_landing)
col_collection.objects.link(ob_lm16_landing)
col_collection.objects.link(ob_lat_long_lm17_landing)
col_collection.objects.link(ob_lm17_landing)

# ---- scene / render settings (as saved in the file)
scene.frame_start = 1; scene.frame_end = 250; scene.frame_set(1)
scene.render.engine = 'BLENDER_EEVEE_NEXT'
scene.cycles.sampling_pattern = 'TABULATED_SOBOL'
scene.cycles.use_light_tree = False
scene.view_settings.view_transform = 'Filmic'
bpy.context.view_layer.update()

# ---- added for rendering (the .blend has no active camera and no usable light): camera, sun
cam_auto = bpy.data.cameras.new('AutoCamera')
cam_auto.lens = 50.0
cam_auto.sensor_width = 36.0
cam_auto.clip_end = 1000.0
ob_auto_camera = bpy.data.objects.new('AutoCamera', cam_auto)
scene.collection.objects.link(ob_auto_camera)
ob_auto_camera.location = (3.20507, -3.84608, 2.56406)
ob_auto_camera.rotation_euler = (1.09748, -7.21219e-08, 0.694738)
scene.camera = ob_auto_camera
light_auto_sun = bpy.data.lights.new('AutoSun', 'SUN')
light_auto_sun.energy = 3.0
light_auto_sun.angle = 0.0523599
ob_auto_sun = bpy.data.objects.new('AutoSun', light_auto_sun)
scene.collection.objects.link(ob_auto_sun)
ob_auto_sun.rotation_euler = (0.872665, 0.174533, 0.523599)
bpy.context.view_layer.update()
